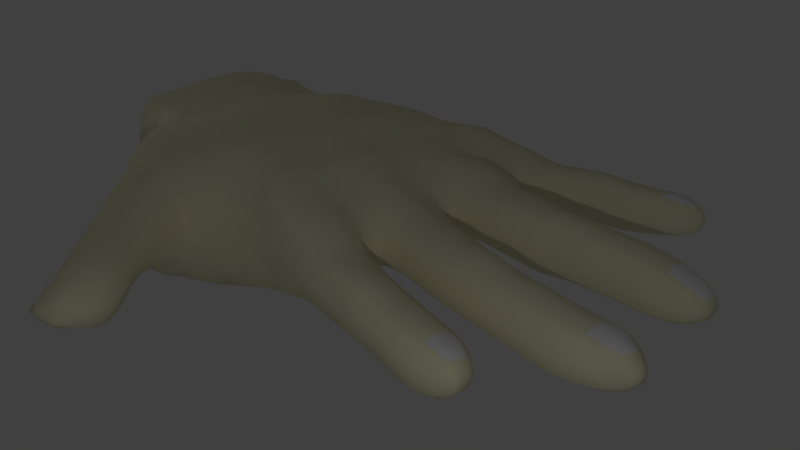 # Source: hand.blend  (saved by Blender 2.70.0; exported with 4.5.12 LTS)
import bpy
from mathutils import Matrix  # noqa: F401  (used for matrix-valued properties, if any)

bpy.ops.wm.read_factory_settings(use_empty=True)
scene = bpy.context.scene
scene.name = 'Scene'

# ---- collections
col_collection_1 = bpy.data.collections.new('Collection 1'); scene.collection.children.link(col_collection_1)

# ---- materials (node trees are filled in below, after node groups)
mat_material_001 = bpy.data.materials.new('Material.001')
mat_material_001.alpha_threshold = 0.0
mat_material_001.use_transparent_shadow = False
mat_material_001.diffuse_color = (0.8, 0.7606, 0.5268, 1.0)
mat_material_001.roughness = 0.5
mat_material_001.specular_intensity = 0.0
mat_material_001.line_color = (0.0, 0.0, 0.0, 1.0)
mat_material_002 = bpy.data.materials.new('Material.002')
mat_material_002.alpha_threshold = 0.0
mat_material_002.use_transparent_shadow = False
mat_material_002.roughness = 0.5
mat_material_002.line_color = (0.0, 0.0, 0.0, 1.0)

# ---- material node trees

# ---- world
world_world = bpy.data.worlds.new('World'); scene.world = world_world
world_world.color = (0.05088, 0.05088, 0.05088)
world_world.use_sun_shadow = False
world_world.sun_shadow_jitter_overblur = 0.0
world_world.cycles.sampling_method = 'MANUAL'
world_world.cycles.sample_map_resolution = 256

# ---- cameras
cam_camera = bpy.data.cameras.new('Camera')
cam_camera.clip_end = 100.0
cam_camera.lens = 35.0
cam_camera.sensor_width = 32.0
cam_camera.sensor_height = 18.0
cam_camera.ortho_scale = 7.314
cam_camera.dof.focus_distance = 0.0
cam_camera.dof.aperture_fstop = 128.0

# ---- lights
light_lamp_001 = bpy.data.lights.new('Lamp.001', 'POINT')
light_lamp_001.transmission_factor = 0.0
light_lamp_001.cutoff_distance = 30.0
light_lamp_001.energy = 100.0
light_lamp_001.shadow_buffer_clip_start = 1.001
light_lamp_001.shadow_soft_size = 0.1
light_lamp_001.shadow_maximum_resolution = 0.006
light_lamp_001.use_absolute_resolution = True
light_lamp_001.cycles.use_multiple_importance_sampling = False
light_lamp = bpy.data.lights.new('Lamp', 'POINT')
light_lamp.transmission_factor = 0.0
light_lamp.cutoff_distance = 30.0
light_lamp.energy = 100.0
light_lamp.shadow_buffer_clip_start = 1.001
light_lamp.shadow_soft_size = 0.1
light_lamp.shadow_maximum_resolution = 0.006
light_lamp.use_absolute_resolution = True
light_lamp.cycles.use_multiple_importance_sampling = False

# ---- meshes
me_cube = bpy.data.meshes.new('Cube')
me_cube.from_pydata([(-0.3258, -1.137, 1.086), (-0.3361, -1.374, 0.4911), (-0.52, 2.327, 1.028), (-1.07, 2.263, 0.9923), (-0.8595, -1.377, 0.5386), (-1.817, 2.201, 1.012), (-1.325, -1.56, 0.4117), (-2.628, 2.149, 0.9777), (-1.72, 2.4, -0.1307), (-2.122, -1.96, -0.3418), (-2.26, -1.256, -0.6748), (-3.229, 1.934, 0.9085), (-2.59, 2.273, -0.1171), (-3.185, -1.658, 0.3963), (-3.152, -1.157, -0.6246), (-3.759, 1.892, 0.9528), (-3.212, 2.066, -0.2078), (-3.748, -1.005, 0.5115), (-3.622, -0.6144, -0.6427), (-3.741, 2.144, -0.4091), (-4.319, -0.6682, 0.5384), (-4.235, -0.2964, -0.9361), (0.0816, 2.603, 0.5228), (-0.5087, 2.587, 0.5245), (-1.025, 2.575, 0.5002), (-1.755, 2.545, 0.4967), (-2.259, -1.623, -0.5913), (-2.673, 2.393, 0.4895), (-3.163, -1.464, -0.386), (-3.25, 2.13, 0.458), (-3.687, -0.9237, -0.3038), (-3.77, 2.139, 0.4662), (-4.288, -0.6275, -0.463), (-1.853, -2.38, -0.027), (-2.137, -1.961, 1.037), (-2.744, -2.091, 0.3244), (-1.531, -1.838, 0.3768), (-1.378, -2.887, 0.1355), (-1.853, -2.38, 0.9011), (-2.386, -2.483, 0.395), (-1.32, -2.277, 0.4791), (-0.9152, -3.316, 0.167), (-1.363, -2.887, 0.8485), (-1.834, -2.975, 0.4736), (-0.9078, -2.798, 0.5104), (-0.6764, -3.665, 0.2382), (-0.9152, -3.316, 0.8612), (-1.356, -3.409, 0.5141), (-0.4744, -3.223, 0.5141), (-0.6021, -3.913, 0.3907), (-0.6764, -3.665, 0.7994), (-1.047, -3.657, 0.5188), (-0.3542, -3.599, 0.5176), (-0.5916, -3.985, 0.5085), (-0.6037, -3.911, 0.645), (-0.8692, -4.038, 0.5188), (-0.426, -3.863, 0.5172), (0.04557, 1.964, 1.013), (-0.1677, 0.9102, 1.08), (-0.2711, -0.1358, 1.145), (0.6505, 1.721, 0.2117), (0.7003, -0.659, 0.5312), (-0.8074, -0.6527, 1.204), (-0.7287, 0.3634, 1.221), (-0.6161, 1.392, 1.136), (-1.266, -0.7878, 1.258), (-1.195, 0.274, 1.351), (-1.11, 1.339, 1.276), (-2.12, -0.9897, 1.266), (-2.019, 0.1179, 1.391), (-1.904, 1.218, 1.331), (-3.078, -0.8813, 1.147), (-2.927, 0.163, 1.217), (-2.794, 1.191, 1.179), (-1.792, 1.699, -0.6935), (-1.955, 0.6511, -0.7855), (-2.069, -0.4439, -0.7402), (-3.642, -0.3028, 1.068), (-3.501, 0.5612, 1.14), (-3.3, 1.43, 1.074), (-2.635, 1.639, -0.6245), (-2.867, 0.67, -0.8098), (-3.011, -0.3646, -0.7774), (-4.207, 0.04765, 1.143), (-4.058, 0.8593, 1.227), (-3.827, 1.531, 1.095), (-3.165, 1.555, -0.6567), (-3.395, 1.007, -0.8603), (-3.574, 0.1312, -0.8026), (-3.671, 1.58, -0.8565), (-3.905, 1.224, -0.9991), (-4.133, 0.4555, -0.9916), (1.051, 1.933, 0.5406), (0.5878, 2.383, 0.1382), (0.616, 2.003, 0.8675), (0.6317, 2.596, 0.5127), (1.467, 2.117, 0.5535), (1.094, 2.428, 0.2331), (1.067, 2.112, 0.8206), (1.106, 2.607, 0.5348), (1.86, 2.194, 0.5475), (1.511, 2.534, 0.2536), (1.484, 2.274, 0.8441), (1.522, 2.685, 0.5493), (2.175, 2.28, 0.5386), (1.883, 2.61, 0.2639), (1.871, 2.336, 0.8683), (1.89, 2.756, 0.5463), (2.524, 2.413, 0.5539), (2.219, 2.684, 0.2566), (2.189, 2.419, 0.814), (2.234, 2.82, 0.5384), (2.865, 2.598, 0.5612), (2.581, 2.775, 0.297), (2.526, 2.534, 0.8069), (2.583, 2.895, 0.5539), (2.999, 2.745, 0.5554), (2.884, 2.819, 0.38), (2.853, 2.672, 0.7389), (2.873, 2.893, 0.5612), (1.069, 0.6875, 0.5649), (0.7204, 1.768, 0.7965), (0.5088, 1.437, 0.1016), (0.4857, 0.9358, 1.014), (1.66, 0.7252, 0.5512), (1.208, 1.61, 0.5642), (1.179, 1.387, 0.2592), (1.109, 0.9259, 0.8873), (2.133, 0.7731, 0.5335), (1.747, 1.486, 0.55), (1.732, 1.287, 0.1738), (1.688, 0.9059, 0.9106), (2.706, 0.7827, 0.5564), (2.205, 1.413, 0.5321), (2.195, 1.246, 0.1673), (2.164, 0.931, 0.92), (3.354, 0.7559, 0.5532), (2.765, 1.394, 0.5568), (2.754, 1.239, 0.2134), (2.724, 0.9365, 0.8786), (3.857, 0.7991, 0.5458), (3.397, 1.381, 0.5538), (3.418, 1.225, 0.2265), (3.336, 0.9127, 0.8606), (4.099, 0.9364, 0.5398), (3.885, 1.269, 0.5458), (3.909, 1.152, 0.3162), (3.834, 0.8847, 0.7567), (1.105, -0.5661, 0.5472), (0.39, 0.2814, 0.07686), (0.4058, -0.2217, 1.041), (1.807, -0.6796, 0.5469), (1.142, 0.3053, 0.5543), (1.133, 0.08653, 0.2609), (1.115, -0.3485, 0.8377), (2.512, -0.7483, 0.5322), (1.843, 0.08351, 0.5532), (1.834, -0.1104, 0.227), (1.816, -0.4903, 0.8585), (3.183, -0.8085, 0.5234), (2.549, -0.04827, 0.5355), (2.54, -0.2225, 0.216), (2.521, -0.5716, 0.836), (3.712, -0.833, 0.5614), (3.219, -0.1221, 0.5229), (3.196, -0.2933, 0.2011), (3.201, -0.6307, 0.8292), (4.109, -0.7131, 0.5907), (3.748, -0.1763, 0.5607), (3.755, -0.3406, 0.2746), (3.703, -0.6677, 0.8429), (4.268, -0.5715, 0.5849), (4.136, -0.3244, 0.5907), (4.159, -0.4215, 0.4077), (4.087, -0.6159, 0.7741), (0.9562, -0.8921, 0.5183), (0.3528, -0.8435, 0.01656), (0.3695, -1.314, 0.9741), (0.3517, -1.528, 0.4641), (1.459, -1.031, 0.5141), (0.9815, -1.084, 0.2174), (1.002, -1.462, 0.837), (0.9998, -1.651, 0.5074), (1.873, -1.129, 0.5179), (1.478, -1.206, 0.2037), (1.493, -1.564, 0.8798), (1.49, -1.723, 0.505), (2.313, -1.229, 0.5124), (1.891, -1.299, 0.2361), (1.909, -1.631, 0.8134), (1.903, -1.794, 0.51), (2.727, -1.327, 0.5114), (2.327, -1.395, 0.2263), (2.334, -1.72, 0.8073), (2.327, -1.878, 0.507), (3.032, -1.467, 0.5463), (2.736, -1.48, 0.2275), (2.736, -1.777, 0.7995), (2.727, -1.922, 0.5075), (3.171, -1.782, 0.5701), (3.038, -1.573, 0.3431), (3.039, -1.781, 0.7515), (3.031, -1.878, 0.5452), (-0.7632, -0.7261, -0.4398), (-0.6688, 0.8166, -0.4626), (-0.5609, 1.864, -0.4075), (-0.7347, -0.2409, -0.4602), (-0.6607, 2.54, 0.05), (-1.037, -1.433, -0.09415), (-0.5583, 1.885, 1.1), (-1.086, 1.841, 1.185), (-1.846, 1.741, 1.198), (-2.713, 1.712, 1.134), (-3.243, 1.671, 1.019), (-3.764, 1.68, 1.027), (0.06968, 2.389, 0.9802), (-1.709, 2.083, -0.4709), (-2.599, 1.957, -0.4364), (-3.157, 1.792, -0.5007), (-3.686, 1.885, -0.8058), (0.5264, 1.957, 0.1167), (0.6346, 2.409, 0.9141), (1.062, 2.091, 0.2597), (1.09, 2.449, 0.8394), (1.479, 2.25, 0.2666), (1.507, 2.556, 0.8509), (1.867, 2.329, 0.2703), (1.884, 2.621, 0.8385), (2.189, 2.415, 0.2594), (2.219, 2.689, 0.8166), (2.552, 2.534, 0.2972), (2.555, 2.775, 0.8071), (2.992, 2.82, 0.5554), (2.88, 2.672, 0.38), (2.858, 2.819, 0.7389), (-0.5076, 2.29, -0.2933), (-0.03467, 1.468, 1.059), (-0.6823, 0.8744, 1.175), (-1.149, 0.8073, 1.343), (-1.961, 0.6674, 1.355), (-2.864, 0.6718, 1.213), (-1.897, 1.199, -0.7772), (-3.429, 0.9973, 1.139), (-2.773, 1.206, -0.754), (-3.956, 1.266, 1.185), (-3.229, 1.332, -0.7794), (-3.747, 1.415, -0.9319), (0.435, 0.9153, 0.07888), (0.6232, 1.514, 0.9816), (1.109, 0.9283, 0.2488), (1.18, 1.39, 0.875), (1.688, 0.9074, 0.1745), (1.732, 1.288, 0.9102), (2.159, 0.9272, 0.1728), (2.197, 1.247, 0.9092), (2.724, 0.9337, 0.2167), (2.754, 1.242, 0.8822), (3.397, 0.9129, 0.2285), (3.357, 1.225, 0.8633), (4.106, 1.099, 0.5398), (3.895, 0.9169, 0.317), (3.848, 1.18, 0.7576), (-0.6167, 1.357, -0.4433), (-0.2291, 0.3698, 1.196), (-0.7681, -0.1465, 1.238), (-1.247, -0.2547, 1.294), (-2.071, -0.4302, 1.363), (-3.002, -0.3578, 1.191), (-2.012, 0.1036, -0.7768), (-3.571, 0.1295, 1.11), (-2.939, 0.1531, -0.8062), (-4.132, 0.4536, 1.204), (-3.502, 0.5642, -0.8642), (-4.057, 0.8635, -1.027), (0.3718, -0.2118, 0.05004), (0.3989, 0.2797, 0.9507), (1.115, -0.3489, 0.2662), (1.134, 0.08733, 0.8541), (1.816, -0.4918, 0.2416), (1.834, -0.1095, 0.8789), (2.521, -0.5723, 0.2311), (2.54, -0.2227, 0.8544), (3.178, -0.6363, 0.2099), (3.223, -0.293, 0.8432), (3.736, -0.6691, 0.2768), (3.721, -0.3409, 0.8433), (4.276, -0.487, 0.5849), (4.146, -0.6159, 0.4077), (4.1, -0.4215, 0.7741), (-0.7045, 0.2857, -0.4677), (-0.2979, -0.6507, 1.148), (-2.152, -0.8971, -0.7107), (-3.091, -0.8113, -0.7166), (-3.614, -0.2632, -0.7221), (-4.192, 0.06989, -0.9578), (-0.8402, -1.114, 1.006), (-1.374, -1.266, 0.9894), (-2.18, -1.53, 1.138), (-3.147, -1.395, 1.082), (-3.713, -0.7352, 1.033), (-4.281, -0.3586, 1.091), (0.3615, -1.301, 0.0074), (0.3867, -0.8594, 1.013), (1.003, -1.463, 0.1755), (0.9911, -1.075, 0.8342), (1.492, -1.552, 0.1678), (1.48, -1.205, 0.8115), (1.906, -1.631, 0.204), (1.895, -1.297, 0.7926), (2.334, -1.72, 0.202), (2.326, -1.395, 0.7884), (2.736, -1.777, 0.2105), (2.735, -1.479, 0.7862), (3.176, -1.64, 0.5702), (3.037, -1.78, 0.3373), (3.038, -1.573, 0.7434), (-0.8191, -1.149, -0.3657), (0.4672, -0.5779, 0.1533), (0.4687, -0.5803, 0.824), (0.8959, 1.744, 0.5387), (0.5202, 0.5751, 0.1908), (0.5187, 0.574, 0.8382), (0.762, 0.5583, 0.5486), (0.3658, 2.606, 0.5068), (-0.01028, -1.444, 0.4485), (-0.6207, -1.343, 0.5423), (-0.2126, 2.595, 0.5366), (0.009552, -1.219, 1.073), (0.078, 2.548, 0.8544), (-0.3355, -1.32, 0.9194), (-0.2247, 2.366, 1.052), (-1.084, -1.454, 0.5031), (-0.7861, 2.581, 0.5062), (-0.7967, 2.29, 0.9925), (-0.8501, -1.278, 0.8067), (-0.5123, 2.499, 0.8773), (-1.177, 2.179, -0.4794), (-1.502, -1.683, 0.3394), (-1.323, 2.563, 0.4985), (-1.404, 2.237, 1.01), (-1.36, -1.454, 0.7724), (-1.05, 2.444, 0.8216), (-2.18, 2.026, -0.4643), (-2.898, -1.913, 0.3195), (-2.224, 2.512, 0.4966), (-2.234, 2.161, 0.981), (-2.181, -1.775, 1.075), (-1.788, 2.396, 0.8296), (-1.706, 2.241, -0.315), (-2.287, -1.437, -0.6449), (-2.903, 1.845, -0.4362), (-3.502, -1.349, 0.4839), (-3.023, 2.225, 0.4697), (-2.964, 2.049, 0.9487), (-3.175, -1.592, 0.8961), (-2.64, 2.292, 0.8018), (-2.593, 2.127, -0.3029), (-3.156, -1.308, -0.5377), (-3.414, 1.819, -0.6272), (-3.996, -0.7409, 0.517), (-3.476, 2.115, 0.4568), (-3.475, 1.876, 0.9094), (-3.739, -0.9108, 0.8983), (-3.238, 2.076, 0.7538), (-3.184, 1.939, -0.3852), (-3.64, -0.7785, -0.5397), (-4.02, 1.962, -0.9929), (-4.678, -0.6916, 0.5677), (-4.099, 2.183, 0.4814), (-4.076, 1.926, 1.004), (-4.309, -0.5376, 0.9465), (-3.768, 2.03, 0.7982), (-3.708, 2.036, -0.6957), (-4.259, -0.4711, -0.8121), (-1.612, -1.521, -0.4592), (-1.213, 2.454, -0.05422), (-2.819, -1.646, -0.5475), (-2.17, 2.354, -0.1309), (-3.458, -1.247, -0.3008), (-2.943, 2.141, -0.1387), (-3.942, -0.6695, -0.3759), (-3.458, 2.085, -0.302), (-4.678, -0.6916, -0.5577), (-4.076, 2.216, -0.5075), (-0.1201, -1.18, -0.1747), (-0.5238, -1.377, 0.09354), (-0.09518, 2.602, 0.1452), (-0.5419, 2.589, 0.2199), (-0.905, -1.406, 0.1849), (-0.9348, 2.569, 0.2277), (-1.263, -1.533, 0.03732), (-1.75, 2.518, 0.1156), (-2.198, -1.802, -0.4961), (-2.616, 2.373, 0.1431), (-3.188, -1.621, -0.137), (-3.24, 2.15, 0.05232), (-3.733, -1.012, 0.05113), (-3.768, 2.186, -0.002859), (-4.311, -0.7113, 0.01812), (-1.452, -2.029, 0.4427), (-2.611, -2.259, 0.3649), (-2.032, -2.14, 0.9814), (-2.014, -2.14, -0.1712), (-2.585, -2.055, -0.1988), (-1.68, -1.871, -0.1085), (-1.677, -1.861, 0.868), (-2.594, -2.06, 0.8569), (-1.15, -2.552, 0.4941), (-2.113, -2.731, 0.4271), (-1.622, -2.641, 0.8421), (-1.641, -2.642, 0.07909), (-2.252, -2.452, 0.03652), (-1.454, -2.308, 0.1417), (-1.452, -2.297, 0.7956), (-2.254, -2.462, 0.7745), (-0.66, -3.02, 0.5198), (-1.574, -3.204, 0.5105), (-1.115, -3.112, 0.8712), (-1.119, -3.112, 0.1591), (-1.724, -2.951, 0.2016), (-1.03, -2.823, 0.2476), (-1.018, -2.818, 0.764), (-1.713, -2.955, 0.7548), (-0.3592, -3.414, 0.5089), (-1.181, -3.586, 0.5087), (-0.7678, -3.5, 0.8327), (-0.7678, -3.5, 0.1848), (-1.246, -3.386, 0.2538), (-0.5846, -3.246, 0.2538), (-0.5846, -3.246, 0.7745), (-1.246, -3.386, 0.7745), (-0.3865, -3.751, 0.5209), (-0.9466, -3.858, 0.5277), (-0.6241, -3.808, 0.7431), (-0.6239, -3.808, 0.3101), (-0.9547, -3.716, 0.3382), (-0.4148, -3.615, 0.3182), (-0.4244, -3.615, 0.7134), (-0.9547, -3.699, 0.7079), (-0.4812, -3.934, 0.5121), (-0.757, -4.034, 0.506), (-0.5918, -3.966, 0.573), (-0.5895, -3.968, 0.4488), (-0.7988, -3.959, 0.412), (-0.4645, -3.874, 0.4336), (-0.4711, -3.872, 0.6006), (-0.799, -3.959, 0.6257), (0.3632, 2.409, 0.9366), (0.2796, 1.499, 0.9757), (0.05437, 0.3375, 1.044), (-0.5947, -1.104, 1.068), (-0.5386, -0.1258, 1.198), (-0.4415, 0.895, 1.116), (-1.093, -1.169, 0.9733), (-0.9872, -0.1911, 1.288), (-0.9049, 0.8462, 1.266), (-1.552, -1.184, -0.5891), (-1.44, -0.3324, -0.6531), (-1.353, 0.7469, -0.711), (-1.716, -1.4, 1.06), (-1.601, -0.3418, 1.339), (-1.491, 0.7462, 1.354), (-2.83, -1.287, -0.6831), (-2.6, -0.4848, -0.7667), (-2.463, 0.6014, -0.7854), (-2.719, -1.554, 1.115), (-2.575, -0.4547, 1.286), (-2.449, 0.6214, 1.294), (-3.405, -0.952, -0.5892), (-3.328, -0.1402, -0.7851), (-3.187, 0.8225, -0.8428), (-3.466, -1.095, 1.043), (-3.325, -0.1408, 1.109), (-3.181, 0.8153, 1.153), (-3.88, -0.3387, -0.7661), (-3.819, 0.3598, -0.861), (-3.584, 1.145, -0.9023), (-3.961, -0.4465, 1.05), (-3.818, 0.3563, 1.154), (-3.654, 1.172, 1.153), (-4.639, -0.3709, -1.129), (-4.482, 0.4848, -1.158), (-4.289, 1.324, -1.132), (-4.638, -0.3709, 1.144), (-4.481, 0.4847, 1.257), (-4.299, 1.333, 1.231), (0.173, 2.373, -0.03466), (0.03217, 1.405, -0.1341), (-0.065, 0.3181, -0.1787), (0.01562, 1.724, 0.9755), (-0.2149, 0.6308, 1.079), (-0.2853, -0.3944, 1.108), (0.8541, 1.754, 0.7097), (0.8344, 1.735, 0.3542), (-0.7906, -0.3998, 1.211), (-0.7037, 0.6185, 1.217), (-0.5802, 1.645, 1.13), (-1.259, -0.5224, 1.286), (-1.173, 0.5405, 1.345), (-1.102, 1.593, 1.217), (-2.095, -0.71, 1.334), (-1.989, 0.3908, 1.374), (-1.875, 1.486, 1.269), (-3.04, -0.6192, 1.174), (-2.895, 0.4177, 1.22), (-2.757, 1.459, 1.159), (-1.857, 1.462, -0.7626), (-1.983, 0.3774, -0.7915), (-2.104, -0.6941, -0.7271), (-3.607, -0.08666, 1.092), (-3.465, 0.7769, 1.149), (-3.265, 1.562, 1.042), (-2.687, 1.453, -0.6914), (-2.903, 0.4116, -0.8142), (-3.049, -0.6059, -0.7548), (-4.169, 0.2508, 1.178), (-4.019, 1.067, 1.218), (-3.79, 1.609, 1.053), (-3.188, 1.44, -0.7184), (-3.467, 0.7856, -0.8782), (-3.602, -0.07586, -0.7635), (-3.7, 1.49, -0.8925), (-4.005, 1.068, -1.022), (-4.167, 0.2576, -0.9713), (0.8785, 2.59, 0.5266), (0.874, 2.407, 0.8594), (0.8608, 2.388, 0.2163), (0.9153, 1.819, 0.5363), (0.6334, 1.84, 0.8055), (0.5486, 1.79, 0.1552), (0.6207, 2.541, 0.2573), (0.6322, 2.551, 0.7741), (1.318, 2.64, 0.5411), (1.298, 2.509, 0.8496), (1.305, 2.483, 0.2313), (1.251, 2.046, 0.5476), (1.057, 1.982, 0.7298), (1.051, 1.968, 0.3504), (1.105, 2.557, 0.3158), (1.099, 2.573, 0.7539), (1.714, 2.727, 0.5531), (1.706, 2.589, 0.8588), (1.706, 2.577, 0.2734), (1.677, 2.161, 0.5551), (1.474, 2.163, 0.7495), (1.468, 2.143, 0.3562), (1.522, 2.64, 0.339), (1.516, 2.659, 0.7592), (2.06, 2.783, 0.5383), (2.051, 2.652, 0.8228), (2.051, 2.642, 0.25), (2.023, 2.229, 0.5387), (1.864, 2.231, 0.7666), (1.861, 2.223, 0.3549), (1.889, 2.715, 0.3468), (1.888, 2.727, 0.7445), (2.408, 2.86, 0.5444), (2.387, 2.732, 0.8099), (2.393, 2.73, 0.2752), (2.335, 2.343, 0.5444), (2.178, 2.316, 0.7333), (2.178, 2.313, 0.3429), (2.23, 2.785, 0.3394), (2.23, 2.789, 0.7365), (2.743, 2.911, 0.5614), (2.715, 2.82, 0.7896), (2.755, 2.808, 0.3295), (2.711, 2.497, 0.5614), (2.518, 2.443, 0.7331), (2.538, 2.444, 0.3738), (2.589, 2.865, 0.3736), (2.569, 2.865, 0.7333), (2.96, 2.856, 0.5578), (2.958, 2.819, 0.6593), (2.965, 2.819, 0.4535), (2.967, 2.69, 0.5578), (2.855, 2.616, 0.684), (2.875, 2.616, 0.4376), (2.882, 2.874, 0.4376), (2.863, 2.874, 0.684), (0.9209, 1.477, 0.9223), (0.8716, 1.437, 0.2404), (0.9932, 1.682, 0.5479), (0.8388, 0.6484, 0.5509), (0.4448, 0.697, 0.8779), (0.4385, 0.6933, 0.1224), (0.5633, 1.632, 0.1559), (0.6624, 1.698, 0.8506), (1.456, 1.325, 0.912), (1.457, 1.325, 0.2173), (1.48, 1.54, 0.5709), (1.37, 0.7037, 0.5714), (1.078, 0.7466, 0.7833), (1.079, 0.7478, 0.3447), (1.201, 1.552, 0.3576), (1.201, 1.556, 0.7692), (1.983, 1.265, 0.8908), (1.984, 1.263, 0.1501), (1.994, 1.445, 0.5282), (1.921, 0.7492, 0.53), (1.667, 0.7703, 0.807), (1.667, 0.7708, 0.2911), (1.743, 1.435, 0.2899), (1.743, 1.438, 0.8061), (2.432, 1.241, 0.8882), (2.429, 1.238, 0.1977), (2.441, 1.394, 0.5466), (2.371, 0.7874, 0.5471), (2.14, 0.8133, 0.7836), (2.14, 0.811, 0.2839), (2.202, 1.37, 0.2766), (2.202, 1.373, 0.7839), (3.09, 1.24, 0.8813), (3.105, 1.239, 0.2209), (3.107, 1.396, 0.56), (3.06, 0.7689, 0.5592), (2.71, 0.8219, 0.7905), (2.71, 0.8198, 0.318), (2.763, 1.355, 0.3139), (2.762, 1.357, 0.7951), (3.639, 1.196, 0.8236), (3.688, 1.196, 0.2512), (3.651, 1.341, 0.5464), (3.612, 0.7603, 0.5461), (3.335, 0.7949, 0.7775), (3.38, 0.7953, 0.3246), (3.417, 1.342, 0.3222), (3.372, 1.342, 0.781), (4.042, 1.112, 0.6635), (4.057, 1.112, 0.4146), (4.053, 1.183, 0.5458), (4.036, 0.8614, 0.5457), (3.836, 0.8284, 0.6986), (3.882, 0.8286, 0.3884), (3.906, 1.24, 0.3874), (3.861, 1.24, 0.6997), (0.7655, 0.1953, 0.8731), (0.757, 0.1971, 0.2423), (0.8569, 0.4373, 0.5517), (0.8141, -0.5594, 0.5419), (0.3982, -0.4337, 0.8917), (0.3911, -0.4279, 0.08919), (0.427, 0.4769, 0.1321), (0.4254, 0.4756, 0.871), (1.498, -0.02304, 0.8848), (1.498, -0.0245, 0.225), (1.507, 0.1812, 0.5551), (1.471, -0.6244, 0.5484), (1.108, -0.5117, 0.7395), (1.108, -0.5118, 0.3566), (1.14, 0.2504, 0.3517), (1.14, 0.2511, 0.7572), (2.177, -0.1784, 0.9119), (2.171, -0.175, 0.2347), (2.18, 0.008296, 0.5471), (2.144, -0.7233, 0.5417), (1.809, -0.6321, 0.7552), (1.809, -0.6327, 0.3396), (1.841, 0.03489, 0.323), (1.841, 0.03543, 0.7832), (2.903, -0.2585, 0.854), (2.896, -0.2596, 0.1962), (2.908, -0.09036, 0.5251), (2.872, -0.7709, 0.5242), (2.514, -0.704, 0.738), (2.514, -0.7043, 0.327), (2.546, -0.09205, 0.3088), (2.546, -0.09201, 0.7609), (3.494, -0.3233, 0.8331), (3.472, -0.3211, 0.2281), (3.494, -0.1489, 0.5333), (3.458, -0.8372, 0.5343), (3.195, -0.764, 0.7392), (3.174, -0.7658, 0.3062), (3.206, -0.1654, 0.2951), (3.227, -0.1642, 0.7506), (3.917, -0.3324, 0.8365), (3.999, -0.3686, 0.3361), (3.967, -0.2271, 0.5862), (3.933, -0.7927, 0.5864), (3.702, -0.7916, 0.7605), (3.726, -0.7923, 0.3621), (3.758, -0.2175, 0.3592), (3.734, -0.2173, 0.7621), (4.232, -0.4707, 0.6825), (4.247, -0.4707, 0.4903), (4.243, -0.4252, 0.5863), (4.227, -0.628, 0.5863), (4.089, -0.6888, 0.7156), (4.133, -0.6888, 0.4659), (4.156, -0.3487, 0.4659), (4.112, -0.3487, 0.7156), (0.7038, -1.604, 0.4972), (0.712, -1.399, 0.8601), (0.7084, -1.401, 0.1482), (0.7524, -0.7935, 0.5225), (0.3741, -0.6623, 0.06992), (0.3823, -0.6672, 0.8851), (0.3562, -1.471, 0.1361), (0.3536, -1.475, 0.8051), (1.256, -1.684, 0.5062), (1.259, -1.506, 0.8489), (1.26, -1.507, 0.1589), (1.222, -0.9678, 0.515), (0.9624, -0.9406, 0.3198), (0.9691, -0.9346, 0.7313), (1.001, -1.604, 0.2652), (1.0, -1.604, 0.7486), (1.704, -1.761, 0.5056), (1.71, -1.609, 0.874), (1.706, -1.594, 0.1877), (1.675, -1.084, 0.5147), (1.463, -1.074, 0.3075), (1.466, -1.075, 0.7154), (1.489, -1.68, 0.2599), (1.491, -1.685, 0.7651), (2.105, -1.831, 0.5124), (2.11, -1.67, 0.8097), (2.109, -1.67, 0.2108), (2.078, -1.175, 0.5187), (1.876, -1.171, 0.3308), (1.879, -1.171, 0.702), (1.903, -1.753, 0.2888), (1.906, -1.753, 0.7299), (2.544, -1.916, 0.5025), (2.552, -1.761, 0.8042), (2.552, -1.762, 0.1958), (2.542, -1.283, 0.5072), (2.317, -1.271, 0.3195), (2.316, -1.271, 0.7028), (2.329, -1.839, 0.2877), (2.329, -1.839, 0.7252), (2.887, -1.906, 0.522), (2.895, -1.802, 0.7847), (2.895, -1.779, 0.2541), (2.884, -1.382, 0.5245), (2.729, -1.365, 0.3176), (2.729, -1.365, 0.7028), (2.729, -1.886, 0.2954), (2.729, -1.886, 0.7184), (3.132, -1.84, 0.5644), (3.141, -1.782, 0.6848), (3.135, -1.78, 0.4445), (3.14, -1.56, 0.5653), (3.034, -1.494, 0.4091), (3.034, -1.494, 0.6819), (3.03, -1.853, 0.4033), (3.034, -1.857, 0.6915), (-0.7494, -0.4939, -0.4436), (-0.8905, -1.331, -0.2737), (-0.587, 1.62, -0.4196), (-0.6881, 0.55, -0.4587), (-0.5232, 2.444, -0.1371), (-0.256, 1.936, 1.122), (-0.8336, 1.861, 1.142), (-1.255, 1.788, -0.6724), (-1.397, 1.805, 1.203), (-2.264, 1.644, -0.6753), (-2.313, 1.695, 1.181), (-2.907, 1.586, -0.6124), (-3.015, 1.714, 1.069), (-3.386, 1.531, -0.7179), (-3.472, 1.653, 1.008), (-4.044, 1.736, -1.037), (-4.093, 1.72, 1.06), (0.3436, 1.99, 0.9111), (0.08523, 1.921, -0.09693), (0.8541, 2.025, 0.8165), (0.8297, 2.003, 0.2351), (1.272, 2.212, 0.8374), (1.265, 2.186, 0.2503), (1.69, 2.307, 0.8742), (1.686, 2.294, 0.2821), (2.033, 2.373, 0.8288), (2.032, 2.366, 0.2549), (2.35, 2.473, 0.809), (2.357, 2.472, 0.2761), (2.699, 2.59, 0.7896), (2.738, 2.6, 0.3296), (2.962, 2.727, 0.6593), (2.969, 2.727, 0.4535), (-0.5354, 2.119, 1.097), (-1.078, 2.063, 1.113), (-1.83, 1.981, 1.122), (-2.653, 1.935, 1.079), (-3.229, 1.793, 0.9854), (-3.754, 1.768, 1.003), (0.06077, 2.184, 1.027), (-1.741, 1.904, -0.5982), (-2.609, 1.795, -0.542), (-3.147, 1.663, -0.5851), (-3.668, 1.713, -0.8275), (0.5506, 2.171, 0.1073), (0.6316, 2.212, 0.9386), (1.078, 2.26, 0.2326), (1.08, 2.281, 0.8473), (1.495, 2.394, 0.2454), (1.496, 2.415, 0.8707), (1.875, 2.471, 0.2532), (1.878, 2.477, 0.8807), (2.204, 2.55, 0.245), (2.204, 2.554, 0.8264), (2.567, 2.655, 0.2847), (2.509, 2.654, 0.8176), (2.995, 2.782, 0.5545), (2.882, 2.745, 0.3676), (2.892, 2.745, 0.7348), (-0.5319, 2.092, -0.3815), (0.133, 0.9213, 0.9971), (-0.3351, 1.425, 1.105), (-0.8661, 1.366, 1.213), (-1.304, 1.289, -0.6998), (-1.432, 1.29, 1.278), (-2.393, 1.144, -0.7739), (-2.388, 1.169, 1.287), (-3.024, 1.294, -0.7577), (-3.086, 1.324, 1.108), (-3.44, 1.359, -0.8248), (-3.526, 1.483, 1.072), (-4.135, 1.553, -1.085), (-4.162, 1.583, 1.13), (-0.0303, 0.8696, -0.1596), (0.8103, 0.9455, 0.9288), (0.793, 0.9395, 0.2244), (1.401, 0.9057, 0.9177), (1.402, 0.9087, 0.2121), (1.947, 0.9168, 0.8879), (1.948, 0.9164, 0.1551), (2.401, 0.9397, 0.907), (2.394, 0.9347, 0.2019), (3.066, 0.9265, 0.8779), (3.082, 0.9259, 0.2234), (3.615, 0.9058, 0.8219), (3.669, 0.9062, 0.2528), (4.033, 0.9315, 0.6633), (4.048, 0.9316, 0.4148), (-0.09449, 1.194, 1.145), (-0.6551, 1.132, 1.138), (-1.125, 1.075, 1.322), (-1.933, 0.9435, 1.355), (-2.83, 0.9297, 1.2), (-1.926, 0.9249, -0.7752), (-3.361, 1.234, 1.11), (-2.834, 0.9314, -0.8002), (-3.88, 1.425, 1.142), (-3.296, 1.196, -0.823), (-3.812, 1.335, -0.9688), (0.4713, 1.183, 0.06904), (0.565, 1.228, 1.096), (1.147, 1.163, 0.2345), (1.149, 1.164, 0.9165), (1.713, 1.093, 0.1519), (1.713, 1.092, 0.9243), (2.18, 1.085, 0.1505), (2.185, 1.086, 0.9465), (2.741, 1.086, 0.1996), (2.741, 1.089, 0.887), (3.408, 1.069, 0.2131), (3.348, 1.069, 0.8676), (4.102, 1.018, 0.5353), (3.902, 1.034, 0.3025), (3.842, 1.034, 0.7623), (-0.6455, 1.086, -0.4629), (0.03173, -0.1705, 1.039), (-0.495, 0.3783, 1.222), (-0.9405, 0.3251, 1.315), (-1.397, 0.2067, -0.6979), (-1.542, 0.2029, 1.357), (-2.532, 0.0584, -0.7859), (-2.51, 0.08784, 1.323), (-3.256, 0.3382, -0.8336), (-3.254, 0.3368, 1.141), (-3.746, 0.7635, -0.9202), (-3.748, 0.7553, 1.179), (-4.403, 0.9126, -1.161), (-4.402, 0.9125, 1.281), (-0.0861, -0.1929, -0.2097), (0.7588, -0.2791, 0.9118), (0.7388, -0.2723, 0.2363), (1.48, -0.4262, 0.8673), (1.48, -0.427, 0.2359), (2.159, -0.5345, 0.8765), (2.153, -0.541, 0.2508), (2.885, -0.5992, 0.8405), (2.878, -0.5994, 0.2088), (3.474, -0.6573, 0.8277), (3.454, -0.6654, 0.233), (3.9, -0.6815, 0.8362), (3.982, -0.6514, 0.3366), (4.223, -0.5826, 0.6825), (4.238, -0.5826, 0.4903), (-0.2439, 0.1171, 1.228), (-0.7492, 0.1083, 1.23), (-1.215, 0.00765, 1.36), (-2.048, -0.1551, 1.381), (-2.964, -0.09643, 1.205), (-2.04, -0.1702, -0.7552), (-3.536, 0.3456, 1.125), (-2.975, -0.1055, -0.7919), (-4.095, 0.6563, 1.221), (-3.538, 0.3479, -0.8369), (-4.095, 0.6586, -1.013), (0.3809, 0.03604, 0.04342), (0.4183, 0.02805, 1.08), (1.124, -0.1315, 0.2447), (1.126, -0.131, 0.8743), (1.825, -0.3025, 0.2162), (1.825, -0.3013, 0.8936), (2.53, -0.3968, 0.2067), (2.531, -0.3963, 0.8661), (3.187, -0.4642, 0.1897), (3.209, -0.4626, 0.8526), (3.745, -0.5048, 0.2621), (3.673, -0.5038, 0.855), (4.272, -0.5293, 0.585), (4.152, -0.5187, 0.3952), (4.139, -0.5187, 0.7867), (-0.7196, 0.02245, -0.4735), (0.01426, -0.721, 1.039), (-0.1031, -0.7281, -0.2139), (-0.5686, -0.6346, 1.21), (-1.022, -0.7175, 1.263), (-1.491, -0.7961, -0.6193), (-1.614, -0.88, 1.287), (-2.7, -0.9338, -0.7359), (-2.661, -1.025, 1.224), (-3.378, -0.5733, -0.6972), (-3.396, -0.6182, 1.075), (-3.863, -0.006934, -0.8045), (-3.889, -0.04457, 1.099), (-4.56, 0.05697, -1.147), (-4.56, 0.05686, 1.194), (0.7281, -0.978, 0.9157), (0.6868, -0.9897, 0.1831), (1.242, -1.148, 0.8198), (1.243, -1.149, 0.1981), (1.699, -1.252, 0.8097), (1.691, -1.255, 0.2208), (2.096, -1.342, 0.786), (2.096, -1.343, 0.2409), (2.551, -1.445, 0.7901), (2.552, -1.445, 0.2145), (2.893, -1.494, 0.7722), (2.893, -1.517, 0.2691), (3.142, -1.623, 0.682), (3.141, -1.623, 0.4452), (-0.3101, -0.8965, 1.141), (-2.206, -1.076, -0.6927), (-3.133, -0.997, -0.6716), (-3.618, -0.4398, -0.6809), (-4.214, -0.113, -0.9473), (-0.8263, -0.8961, 1.144), (-1.336, -1.036, 1.134), (-2.15, -1.263, 1.199), (-3.112, -1.138, 1.115), (-3.678, -0.519, 1.045), (-4.244, -0.1555, 1.11), (0.3623, -1.073, -0.004891), (0.3977, -1.092, 1.054), (0.9996, -1.274, 0.1793), (1.004, -1.268, 0.8503), (1.491, -1.38, 0.1689), (1.492, -1.384, 0.8589), (1.905, -1.467, 0.2038), (1.908, -1.465, 0.8166), (2.336, -1.56, 0.1986), (2.335, -1.559, 0.8097), (2.74, -1.63, 0.2041), (2.669, -1.63, 0.8042), (3.176, -1.711, 0.5691), (3.041, -1.678, 0.326), (3.09, -1.678, 0.7575), (-0.7778, -0.9473, -0.4337), (0.6423, -0.6388, 0.3353), (0.6433, -0.639, 0.7076), (0.7016, 0.5626, 0.3509), (0.7011, 0.5622, 0.7292), (0.3645, 2.557, 0.8001), (-0.008371, -1.389, 0.868), (-0.6067, -1.277, 0.8962), (-0.2174, 2.53, 0.8992), (-1.097, -1.339, 0.7659), (-0.7857, 2.466, 0.8361), (-1.581, -1.365, -0.5542), (-1.16, 2.331, -0.268), (-1.654, -1.647, 0.9002), (-1.375, 2.422, 0.8232), (-2.853, -1.462, -0.6354), (-2.174, 2.191, -0.3184), (-2.761, -1.848, 0.9429), (-2.224, 2.363, 0.8272), (-3.423, -1.109, -0.4921), (-2.922, 2.002, -0.3163), (-3.493, -1.278, 0.8976), (-2.985, 2.173, 0.7759), (-3.9, -0.5045, -0.6597), (-3.437, 1.965, -0.5139), (-3.988, -0.6206, 0.9104), (-3.482, 2.011, 0.7575), (-4.668, -0.558, -0.9806), (-4.046, 2.125, -0.8645), (-4.668, -0.5581, 0.9945), (-4.088, 2.071, 0.8503), (0.2334, 2.565, 0.1208), (-0.1347, -1.379, -0.0466), (-0.6653, -1.368, 0.2276), (-0.2597, 2.601, 0.2495), (-1.08, -1.463, 0.2102), (-0.7535, 2.589, 0.2782), (-1.634, -1.679, -0.2302), (-1.305, 2.534, 0.1805), (-2.784, -1.873, -0.3561), (-2.189, 2.469, 0.1281), (-3.491, -1.332, 0.0131), (-2.978, 2.225, 0.1157), (-3.983, -0.7697, 0.03363), (-3.472, 2.155, 0.01598), (-4.678, -0.745, 0.003612), (-4.098, 2.236, -0.02465), (-1.589, -2.046, 0.8473), (-2.472, -2.234, 0.827), (-1.588, -2.06, 0.03238), (-2.456, -2.224, -0.07711), (-1.263, -2.57, 0.7551), (-1.986, -2.713, 0.7383), (-1.278, -2.578, 0.2164), (-1.999, -2.705, 0.1326), (-0.7727, -3.043, 0.7833), (-1.458, -3.182, 0.781), (-0.7757, -3.044, 0.2539), (-1.461, -3.181, 0.2424), (-0.4584, -3.435, 0.7515), (-1.078, -3.565, 0.7517), (-0.4584, -3.435, 0.266), (-1.078, -3.565, 0.2658), (-0.4442, -3.765, 0.6572), (-0.8657, -3.845, 0.6923), (-0.4337, -3.767, 0.3847), (-0.8657, -3.845, 0.3632), (-0.4962, -3.93, 0.564), (-0.7203, -4.003, 0.5691), (-0.492, -3.933, 0.4615), (-0.7198, -4.003, 0.4502), (0.3659, 1.766, 0.8624), (0.1101, 0.6096, 0.9694), (0.05371, -0.4508, 0.9677), (-0.5534, -0.3829, 1.203), (-0.4743, 0.6328, 1.15), (-0.2909, 1.682, 1.066), (-1.01, -0.451, 1.256), (-0.9251, 0.5856, 1.289), (-0.8508, 1.616, 1.164), (-1.464, -0.5832, -0.6333), (-1.375, 0.4765, -0.7121), (-1.279, 1.55, -0.6923), (-1.604, -0.6139, 1.337), (-1.513, 0.4749, 1.367), (-1.413, 1.557, 1.246), (-2.642, -0.7329, -0.757), (-2.497, 0.3299, -0.7934), (-2.329, 1.413, -0.739), (-2.621, -0.7449, 1.261), (-2.481, 0.3513, 1.312), (-2.356, 1.435, 1.247), (-3.358, -0.3684, -0.7479), (-3.22, 0.5768, -0.8462), (-2.95, 1.462, -0.6855), (-3.36, -0.3795, 1.095), (-3.218, 0.5756, 1.154), (-3.042, 1.546, 1.086), (-3.848, 0.1676, -0.8289), (-3.687, 0.9707, -0.9227), (-3.403, 1.44, -0.7704), (-3.853, 0.1564, 1.131), (-3.713, 0.9575, 1.177), (-3.491, 1.573, 1.034), (-4.521, 0.2709, -1.152), (-4.361, 1.129, -1.154), (-4.088, 1.643, -1.062), (-4.52, 0.2708, 1.23), (-4.359, 1.131, 1.27), (-4.122, 1.654, 1.087), (0.1465, 1.68, -0.05023), (0.02876, 0.5937, -0.1002), (-0.01546, -0.4631, -0.1648), (0.8767, 2.547, 0.7542), (0.8746, 2.536, 0.304), (0.8591, 1.847, 0.7285), (0.8443, 1.83, 0.3241), (1.31, 2.614, 0.7631), (1.318, 2.595, 0.3187), (1.26, 2.094, 0.7492), (1.252, 2.074, 0.3441), (1.711, 2.698, 0.7528), (1.713, 2.684, 0.3554), (1.683, 2.201, 0.7698), (1.679, 2.188, 0.3666), (2.058, 2.753, 0.7413), (2.058, 2.745, 0.3344), (2.025, 2.267, 0.7401), (2.025, 2.261, 0.3406), (2.401, 2.828, 0.733), (2.406, 2.827, 0.3548), (2.337, 2.376, 0.7319), (2.342, 2.375, 0.3559), (2.726, 2.885, 0.7221), (2.756, 2.885, 0.3998), (2.698, 2.523, 0.722), (2.727, 2.523, 0.3999), (2.934, 2.852, 0.6387), (2.942, 2.852, 0.4777), (2.936, 2.68, 0.6387), (2.944, 2.68, 0.4777), (0.9328, 1.664, 0.7584), (0.7656, 0.6975, 0.7678), (0.9099, 1.643, 0.3349), (0.7654, 0.6978, 0.3143), (1.474, 1.487, 0.8103), (1.378, 0.7541, 0.8175), (1.474, 1.485, 0.3283), (1.378, 0.755, 0.322), (1.992, 1.402, 0.7865), (1.927, 0.7912, 0.7829), (1.992, 1.399, 0.2651), (1.928, 0.7909, 0.2718), (2.438, 1.357, 0.7878), (2.378, 0.8268, 0.789), (2.438, 1.353, 0.3008), (2.377, 0.8232, 0.3063), (3.099, 1.357, 0.7958), (3.058, 0.8084, 0.7914), (3.111, 1.357, 0.3197), (3.069, 0.8081, 0.3227), (3.614, 1.305, 0.7494), (3.581, 0.7965, 0.7471), (3.683, 1.305, 0.3389), (3.649, 0.7969, 0.3407), (3.998, 1.18, 0.6437), (3.981, 0.8703, 0.6432), (4.018, 1.18, 0.4433), (4.001, 0.8704, 0.4437), (0.7677, 0.4126, 0.7514), (0.7315, -0.4945, 0.7418), (0.768, 0.4126, 0.3363), (0.7308, -0.4935, 0.3276), (1.505, 0.1305, 0.7864), (1.473, -0.5748, 0.7628), (1.505, 0.1294, 0.3238), (1.473, -0.5751, 0.3357), (2.179, -0.03993, 0.7671), (2.146, -0.6763, 0.7394), (2.178, -0.0375, 0.3259), (2.146, -0.6779, 0.3446), (2.909, -0.1319, 0.7583), (2.877, -0.7279, 0.7413), (2.904, -0.1332, 0.2919), (2.872, -0.7281, 0.3073), (3.502, -0.1918, 0.7484), (3.47, -0.7931, 0.7436), (3.482, -0.1923, 0.3178), (3.45, -0.7947, 0.3243), (3.934, -0.2625, 0.7612), (3.904, -0.7573, 0.7608), (3.995, -0.2625, 0.4112), (3.965, -0.7575, 0.412), (4.204, -0.4162, 0.6653), (4.188, -0.633, 0.6653), (4.224, -0.4162, 0.5096), (4.207, -0.633, 0.5096), (0.7037, -1.554, 0.7493), (0.7054, -1.553, 0.244), (0.697, -0.8016, 0.7683), (0.679, -0.8065, 0.2939), (1.257, -1.639, 0.758), (1.257, -1.64, 0.2528), (1.227, -1.013, 0.7226), (1.227, -1.013, 0.3041), (1.707, -1.725, 0.752), (1.703, -1.719, 0.2755), (1.682, -1.127, 0.7062), (1.677, -1.126, 0.3194), (2.106, -1.79, 0.7292), (2.106, -1.791, 0.2946), (2.082, -1.217, 0.7011), (2.082, -1.217, 0.3337), (2.546, -1.877, 0.7208), (2.546, -1.877, 0.283), (2.544, -1.323, 0.7044), (2.545, -1.323, 0.3076), (2.889, -1.875, 0.7111), (2.889, -1.874, 0.3332), (2.886, -1.416, 0.6961), (2.887, -1.416, 0.351), (3.111, -1.831, 0.6554), (3.109, -1.829, 0.4653), (3.113, -1.559, 0.6508), (3.113, -1.559, 0.4687), (-0.2369, 2.161, 1.111), (-0.8137, 2.084, 1.081), (-1.228, 1.993, -0.6167), (-1.404, 2.03, 1.128), (-2.21, 1.847, -0.5838), (-2.263, 1.94, 1.094), (-2.892, 1.707, -0.5308), (-2.982, 1.88, 1.032), (-3.392, 1.66, -0.6781), (-3.469, 1.749, 0.9778), (-4.018, 1.821, -1.013), (-4.075, 1.801, 1.038), (0.3578, 2.205, 0.9588), (0.1193, 2.152, -0.08842), (0.8669, 2.218, 0.8669), (0.8436, 2.194, 0.2109), (1.285, 2.363, 0.8568), (1.285, 2.337, 0.2261), (1.699, 2.447, 0.8927), (1.696, 2.437, 0.2635), (2.042, 2.513, 0.8385), (2.041, 2.505, 0.2389), (2.368, 2.603, 0.8202), (2.375, 2.602, 0.2631), (2.707, 2.704, 0.8001), (2.746, 2.704, 0.3172), (2.96, 2.773, 0.667), (2.967, 2.773, 0.444), (0.2199, 1.219, 1.085), (-0.3866, 1.162, 1.141), (-0.8839, 1.108, 1.244), (-1.329, 1.018, -0.7037), (-1.464, 1.018, 1.329), (-2.429, 0.8729, -0.7758), (-2.417, 0.8971, 1.294), (-3.128, 1.067, -0.8166), (-3.143, 1.059, 1.137), (-3.499, 1.268, -0.8697), (-3.578, 1.359, 1.115), (-4.201, 1.459, -1.108), (-4.22, 1.483, 1.182), (-0.00262, 1.137, -0.1672), (0.8748, 1.224, 1.004), (0.8349, 1.199, 0.2137), (1.431, 1.112, 0.93), (1.431, 1.115, 0.1933), (1.969, 1.087, 0.9144), (1.97, 1.087, 0.1308), (2.422, 1.089, 0.9259), (2.414, 1.085, 0.1828), (3.079, 1.084, 0.8855), (3.095, 1.083, 0.2075), (3.547, 1.051, 0.8281), (3.679, 1.051, 0.2378), (4.055, 1.022, 0.6661), (4.052, 1.022, 0.4031), (0.05043, 0.08384, 1.101), (-0.5147, 0.128, 1.245), (-0.9586, 0.06485, 1.331), (-1.419, -0.06285, -0.6757), (-1.579, -0.06958, 1.347), (-2.566, -0.2132, -0.7734), (-2.54, -0.1793, 1.308), (-3.292, 0.09932, -0.8124), (-3.289, 0.09795, 1.123), (-3.782, 0.5609, -0.8941), (-3.783, 0.5555, 1.17), (-4.442, 0.6987, -1.162), (-4.442, 0.6986, 1.274), (-0.07552, 0.063, -0.2126), (0.7744, -0.04324, 0.9631), (0.7479, -0.03619, 0.2205), (1.489, -0.2263, 0.8965), (1.489, -0.2276, 0.2115), (2.171, -0.3558, 0.9424), (2.162, -0.3582, 0.2257), (2.894, -0.4282, 0.864), (2.887, -0.4287, 0.1859), (3.474, -0.4896, 0.8469), (3.463, -0.493, 0.2158), (3.909, -0.5099, 0.849), (3.99, -0.51, 0.3236), (4.228, -0.5266, 0.692), (4.242, -0.5266, 0.481), (0.01932, -0.9762, 1.093), (-0.1059, -0.9685, -0.2194), (-0.5845, -0.8773, 1.193), (-1.064, -0.9537, 1.125), (-1.521, -0.9902, -0.6063), (-1.683, -1.144, 1.174), (-2.765, -1.111, -0.7093), (-2.691, -1.291, 1.176), (-3.392, -0.7646, -0.6415), (-3.431, -0.8569, 1.056), (-3.872, -0.1727, -0.7845), (-3.925, -0.2456, 1.068), (-4.599, -0.157, -1.14), (-4.599, -0.157, 1.162), (0.7347, -1.186, 0.924), (0.7048, -1.196, 0.1484), (1.257, -1.328, 0.8472), (1.258, -1.329, 0.1616), (1.709, -1.433, 0.8694), (1.705, -1.426, 0.1876), (2.108, -1.508, 0.81), (2.109, -1.508, 0.21), (2.556, -1.605, 0.8086), (2.556, -1.605, 0.1899), (2.898, -1.65, 0.7895), (2.898, -1.65, 0.2473), (3.143, -1.703, 0.6901), (3.141, -1.703, 0.4359)], [], [(0, 327, 1281, 946), (0, 946, 1283, 450), (0, 450, 979, 329), (0, 329, 978, 327), (1, 385, 1004, 324), (1, 324, 978, 329), (1, 329, 979, 325), (1, 325, 1005, 385), (2, 781, 1197, 330), (2, 330, 980, 335), (2, 335, 982, 333), (2, 333, 1198, 781), (3, 782, 1198, 333), (3, 333, 982, 341), (3, 341, 986, 339), (3, 339, 1200, 782), (4, 388, 1005, 325), (4, 325, 979, 334), (4, 334, 981, 331), (4, 331, 1007, 388), (5, 783, 1200, 339), (5, 339, 986, 347), (5, 347, 990, 345), (5, 345, 1202, 783), (6, 390, 1007, 331), (6, 331, 981, 340), (6, 340, 985, 337), (6, 337, 1009, 390), (7, 784, 1202, 345), (7, 345, 990, 355), (7, 355, 994, 353), (7, 353, 1204, 784), (8, 391, 1010, 375), (8, 375, 984, 348), (8, 348, 988, 377), (8, 377, 1012, 391), (9, 403, 1011, 392), (9, 392, 1009, 404), (9, 404, 1021, 402), (9, 402, 1022, 403), (10, 947, 1285, 456), (10, 456, 983, 349), (10, 349, 987, 462), (10, 462, 1287, 947), (11, 785, 1204, 353), (11, 353, 994, 363), (11, 363, 998, 361), (11, 361, 1206, 785), (12, 393, 1012, 377), (12, 377, 988, 356), (12, 356, 992, 379), (12, 379, 1014, 393), (13, 394, 1011, 343), (13, 343, 989, 354), (13, 354, 993, 351), (13, 351, 1013, 394), (14, 948, 1287, 462), (14, 462, 987, 357), (14, 357, 991, 468), (14, 468, 1289, 948), (15, 786, 1206, 361), (15, 361, 998, 371), (15, 371, 1002, 369), (15, 369, 1208, 786), (16, 395, 1014, 379), (16, 379, 992, 364), (16, 364, 996, 381), (16, 381, 1016, 395), (17, 396, 1013, 351), (17, 351, 993, 362), (17, 362, 997, 359), (17, 359, 1015, 396), (18, 949, 1289, 468), (18, 468, 991, 365), (18, 365, 995, 474), (18, 474, 1291, 949), (19, 397, 1016, 381), (19, 381, 996, 372), (19, 372, 1000, 383), (19, 383, 1018, 397), (20, 398, 1015, 359), (20, 359, 997, 370), (20, 370, 1001, 367), (20, 367, 1017, 398), (21, 950, 1291, 474), (21, 474, 995, 373), (21, 373, 999, 480), (21, 480, 1293, 950), (22, 328, 977, 323), (22, 323, 1003, 386), (22, 386, 1006, 326), (22, 326, 980, 328), (23, 335, 980, 326), (23, 326, 1006, 387), (23, 387, 1008, 332), (23, 332, 982, 335), (24, 341, 982, 332), (24, 332, 1008, 389), (24, 389, 1010, 338), (24, 338, 986, 341), (25, 347, 986, 338), (25, 338, 1010, 391), (25, 391, 1012, 344), (25, 344, 990, 347), (26, 349, 983, 374), (26, 374, 1009, 392), (26, 392, 1011, 376), (26, 376, 987, 349), (27, 355, 990, 344), (27, 344, 1012, 393), (27, 393, 1014, 352), (27, 352, 994, 355), (28, 357, 987, 376), (28, 376, 1011, 394), (28, 394, 1013, 378), (28, 378, 991, 357), (29, 363, 994, 352), (29, 352, 1014, 395), (29, 395, 1016, 360), (29, 360, 998, 363), (30, 365, 991, 378), (30, 378, 1013, 396), (30, 396, 1015, 380), (30, 380, 995, 365), (31, 371, 998, 360), (31, 360, 1016, 397), (31, 397, 1018, 368), (31, 368, 1002, 371), (32, 373, 995, 380), (32, 380, 1015, 398), (32, 398, 1017, 382), (32, 382, 999, 373), (33, 411, 1022, 402), (33, 402, 1021, 412), (33, 412, 1025, 410), (33, 410, 1026, 411), (34, 405, 985, 346), (34, 346, 989, 406), (34, 406, 1020, 401), (34, 401, 1019, 405), (35, 406, 989, 343), (35, 343, 1011, 403), (35, 403, 1022, 400), (35, 400, 1020, 406), (36, 404, 1009, 337), (36, 337, 985, 405), (36, 405, 1019, 399), (36, 399, 1021, 404), (37, 419, 1026, 410), (37, 410, 1025, 420), (37, 420, 1029, 418), (37, 418, 1030, 419), (38, 413, 1019, 401), (38, 401, 1020, 414), (38, 414, 1024, 409), (38, 409, 1023, 413), (39, 414, 1020, 400), (39, 400, 1022, 411), (39, 411, 1026, 408), (39, 408, 1024, 414), (40, 412, 1021, 399), (40, 399, 1019, 413), (40, 413, 1023, 407), (40, 407, 1025, 412), (41, 427, 1030, 418), (41, 418, 1029, 428), (41, 428, 1033, 426), (41, 426, 1034, 427), (42, 421, 1023, 409), (42, 409, 1024, 422), (42, 422, 1028, 417), (42, 417, 1027, 421), (43, 422, 1024, 408), (43, 408, 1026, 419), (43, 419, 1030, 416), (43, 416, 1028, 422), (44, 420, 1025, 407), (44, 407, 1023, 421), (44, 421, 1027, 415), (44, 415, 1029, 420), (45, 435, 1034, 426), (45, 426, 1033, 436), (45, 436, 1037, 434), (45, 434, 1038, 435), (46, 429, 1027, 417), (46, 417, 1028, 430), (46, 430, 1032, 425), (46, 425, 1031, 429), (47, 430, 1028, 416), (47, 416, 1030, 427), (47, 427, 1034, 424), (47, 424, 1032, 430), (48, 428, 1029, 415), (48, 415, 1027, 429), (48, 429, 1031, 423), (48, 423, 1033, 428), (49, 443, 1038, 434), (49, 434, 1037, 444), (49, 444, 1041, 442), (49, 442, 1042, 443), (50, 437, 1031, 425), (50, 425, 1032, 438), (50, 438, 1036, 433), (50, 433, 1035, 437), (51, 438, 1032, 424), (51, 424, 1034, 435), (51, 435, 1038, 432), (51, 432, 1036, 438), (52, 436, 1033, 423), (52, 423, 1031, 437), (52, 437, 1035, 431), (52, 431, 1037, 436), (53, 442, 1041, 439), (53, 439, 1039, 441), (53, 441, 1040, 440), (53, 440, 1042, 442), (54, 445, 1035, 433), (54, 433, 1036, 446), (54, 446, 1040, 441), (54, 441, 1039, 445), (55, 446, 1036, 432), (55, 432, 1038, 443), (55, 443, 1042, 440), (55, 440, 1040, 446), (56, 444, 1037, 431), (56, 431, 1035, 445), (56, 445, 1039, 439), (56, 439, 1041, 444), (57, 765, 1209, 787), (57, 787, 1197, 753), (57, 753, 1048, 489), (57, 489, 1043, 765), (58, 808, 1225, 836), (58, 836, 1226, 452), (58, 452, 1047, 490), (58, 490, 1044, 808), (59, 863, 1253, 891), (59, 891, 1254, 451), (59, 451, 1046, 491), (59, 491, 1045, 863), (60, 529, 1088, 493), (60, 493, 1115, 586), (60, 586, 1082, 529), (61, 973, 1144, 639), (61, 639, 1142, 974), (61, 974, 1171, 695), (61, 695, 1172, 973), (62, 951, 1283, 920), (62, 920, 1046, 494), (62, 494, 1049, 921), (62, 921, 1284, 951), (63, 892, 1254, 864), (63, 864, 1047, 495), (63, 495, 1050, 865), (63, 865, 1255, 892), (64, 837, 1226, 809), (64, 809, 1048, 496), (64, 496, 1051, 810), (64, 810, 1227, 837), (65, 952, 1284, 921), (65, 921, 1049, 497), (65, 497, 1055, 923), (65, 923, 1286, 952), (66, 893, 1255, 865), (66, 865, 1050, 498), (66, 498, 1056, 867), (66, 867, 1257, 893), (67, 838, 1227, 810), (67, 810, 1051, 499), (67, 499, 1057, 812), (67, 812, 1229, 838), (68, 953, 1286, 923), (68, 923, 1055, 500), (68, 500, 1061, 925), (68, 925, 1288, 953), (69, 894, 1257, 867), (69, 867, 1056, 501), (69, 501, 1062, 869), (69, 869, 1259, 894), (70, 839, 1229, 812), (70, 812, 1057, 502), (70, 502, 1063, 814), (70, 814, 1231, 839), (71, 954, 1288, 925), (71, 925, 1061, 503), (71, 503, 1067, 927), (71, 927, 1290, 954), (72, 895, 1259, 869), (72, 869, 1062, 504), (72, 504, 1068, 871), (72, 871, 1261, 895), (73, 840, 1231, 814), (73, 814, 1063, 505), (73, 505, 1069, 816), (73, 816, 1233, 840), (74, 788, 1199, 755), (74, 755, 1054, 506), (74, 506, 1060, 757), (74, 757, 1201, 788), (75, 841, 1228, 458), (75, 458, 1053, 507), (75, 507, 1059, 464), (75, 464, 1230, 841), (76, 896, 1256, 457), (76, 457, 1052, 508), (76, 508, 1058, 463), (76, 463, 1258, 896), (77, 955, 1290, 927), (77, 927, 1067, 509), (77, 509, 1073, 929), (77, 929, 1292, 955), (78, 897, 1261, 871), (78, 871, 1068, 510), (78, 510, 1074, 873), (78, 873, 1263, 897), (79, 842, 1233, 816), (79, 816, 1069, 511), (79, 511, 1075, 818), (79, 818, 1235, 842), (80, 789, 1201, 757), (80, 757, 1060, 512), (80, 512, 1066, 759), (80, 759, 1203, 789), (81, 843, 1230, 464), (81, 464, 1059, 513), (81, 513, 1065, 470), (81, 470, 1232, 843), (82, 898, 1258, 463), (82, 463, 1058, 514), (82, 514, 1064, 469), (82, 469, 1260, 898), (83, 956, 1292, 929), (83, 929, 1073, 515), (83, 515, 1079, 931), (83, 931, 1294, 956), (84, 899, 1263, 873), (84, 873, 1074, 516), (84, 516, 1080, 875), (84, 875, 1265, 899), (85, 844, 1235, 818), (85, 818, 1075, 517), (85, 517, 1081, 820), (85, 820, 1237, 844), (86, 790, 1203, 759), (86, 759, 1066, 518), (86, 518, 1072, 761), (86, 761, 1205, 790), (87, 845, 1232, 470), (87, 470, 1065, 519), (87, 519, 1071, 476), (87, 476, 1234, 845), (88, 900, 1260, 469), (88, 469, 1064, 520), (88, 520, 1070, 475), (88, 475, 1262, 900), (89, 791, 1205, 761), (89, 761, 1072, 521), (89, 521, 1078, 763), (89, 763, 1207, 791), (90, 846, 1234, 476), (90, 476, 1071, 522), (90, 522, 1077, 482), (90, 482, 1236, 846), (91, 901, 1262, 475), (91, 475, 1070, 523), (91, 523, 1076, 481), (91, 481, 1264, 901), (92, 536, 1087, 527), (92, 527, 1088, 537), (92, 537, 1092, 535), (92, 535, 1091, 536), (93, 792, 1210, 486), (93, 486, 1003, 530), (93, 530, 1086, 526), (93, 526, 1212, 792), (94, 793, 1209, 765), (94, 765, 1043, 528), (94, 528, 1087, 767), (94, 767, 1211, 793), (95, 530, 1003, 323), (95, 323, 977, 531), (95, 531, 1085, 524), (95, 524, 1086, 530), (96, 544, 1091, 535), (96, 535, 1092, 545), (96, 545, 1096, 543), (96, 543, 1095, 544), (97, 794, 1212, 526), (97, 526, 1086, 538), (97, 538, 1090, 534), (97, 534, 1214, 794), (98, 795, 1211, 767), (98, 767, 1087, 536), (98, 536, 1091, 769), (98, 769, 1213, 795), (99, 538, 1086, 524), (99, 524, 1085, 539), (99, 539, 1089, 532), (99, 532, 1090, 538), (100, 552, 1095, 543), (100, 543, 1096, 553), (100, 553, 1100, 551), (100, 551, 1099, 552), (101, 796, 1214, 534), (101, 534, 1090, 546), (101, 546, 1094, 542), (101, 542, 1216, 796), (102, 797, 1213, 769), (102, 769, 1091, 544), (102, 544, 1095, 771), (102, 771, 1215, 797), (103, 546, 1090, 532), (103, 532, 1089, 547), (103, 547, 1093, 540), (103, 540, 1094, 546), (104, 560, 1099, 551), (104, 551, 1100, 561), (104, 561, 1104, 559), (104, 559, 1103, 560), (105, 798, 1216, 542), (105, 542, 1094, 554), (105, 554, 1098, 550), (105, 550, 1218, 798), (106, 799, 1215, 771), (106, 771, 1095, 552), (106, 552, 1099, 773), (106, 773, 1217, 799), (107, 554, 1094, 540), (107, 540, 1093, 555), (107, 555, 1097, 548), (107, 548, 1098, 554), (108, 568, 1103, 559), (108, 559, 1104, 569), (108, 569, 1108, 567), (108, 567, 1107, 568), (109, 800, 1218, 550), (109, 550, 1098, 562), (109, 562, 1102, 558), (109, 558, 1220, 800), (110, 801, 1217, 773), (110, 773, 1099, 560), (110, 560, 1103, 775), (110, 775, 1219, 801), (111, 562, 1098, 548), (111, 548, 1097, 563), (111, 563, 1101, 556), (111, 556, 1102, 562), (112, 576, 1107, 567), (112, 567, 1108, 577), (112, 577, 1112, 575), (112, 575, 1111, 576), (113, 802, 1220, 558), (113, 558, 1102, 570), (113, 570, 1106, 566), (113, 566, 1222, 802), (114, 803, 1219, 775), (114, 775, 1103, 568), (114, 568, 1107, 777), (114, 777, 1221, 803), (115, 570, 1102, 556), (115, 556, 1101, 571), (115, 571, 1105, 564), (115, 564, 1106, 570), (116, 780, 1224, 804), (116, 804, 1223, 779), (116, 779, 1111, 575), (116, 575, 1112, 780), (117, 805, 1222, 566), (117, 566, 1106, 578), (117, 578, 1110, 574), (117, 574, 1224, 805), (118, 806, 1221, 777), (118, 777, 1107, 576), (118, 576, 1111, 779), (118, 779, 1223, 806), (119, 578, 1106, 564), (119, 564, 1105, 579), (119, 579, 1109, 572), (119, 572, 1110, 578), (120, 592, 1114, 583), (120, 583, 1116, 593), (120, 593, 1120, 591), (120, 591, 1118, 592), (121, 587, 1113, 492), (121, 492, 1087, 528), (121, 528, 1043, 587), (122, 847, 1238, 487), (122, 487, 1082, 586), (122, 586, 1115, 581), (122, 581, 1240, 847), (123, 848, 1225, 808), (123, 808, 1044, 584), (123, 584, 1114, 822), (123, 822, 1239, 848), (124, 600, 1118, 591), (124, 591, 1120, 601), (124, 601, 1124, 599), (124, 599, 1122, 600), (125, 594, 1115, 582), (125, 582, 1113, 595), (125, 595, 1117, 590), (125, 590, 1119, 594), (126, 849, 1240, 581), (126, 581, 1115, 594), (126, 594, 1119, 589), (126, 589, 1242, 849), (127, 850, 1239, 822), (127, 822, 1114, 592), (127, 592, 1118, 824), (127, 824, 1241, 850), (128, 608, 1122, 599), (128, 599, 1124, 609), (128, 609, 1128, 607), (128, 607, 1126, 608), (129, 602, 1119, 590), (129, 590, 1117, 603), (129, 603, 1121, 598), (129, 598, 1123, 602), (130, 851, 1242, 589), (130, 589, 1119, 602), (130, 602, 1123, 597), (130, 597, 1244, 851), (131, 852, 1241, 824), (131, 824, 1118, 600), (131, 600, 1122, 826), (131, 826, 1243, 852), (132, 616, 1126, 607), (132, 607, 1128, 617), (132, 617, 1132, 615), (132, 615, 1130, 616), (133, 610, 1123, 598), (133, 598, 1121, 611), (133, 611, 1125, 606), (133, 606, 1127, 610), (134, 853, 1244, 597), (134, 597, 1123, 610), (134, 610, 1127, 605), (134, 605, 1246, 853), (135, 854, 1243, 826), (135, 826, 1122, 608), (135, 608, 1126, 828), (135, 828, 1245, 854), (136, 624, 1130, 615), (136, 615, 1132, 625), (136, 625, 1136, 623), (136, 623, 1134, 624), (137, 618, 1127, 606), (137, 606, 1125, 619), (137, 619, 1129, 614), (137, 614, 1131, 618), (138, 855, 1246, 605), (138, 605, 1127, 618), (138, 618, 1131, 613), (138, 613, 1248, 855), (139, 856, 1245, 828), (139, 828, 1126, 616), (139, 616, 1130, 830), (139, 830, 1247, 856), (140, 632, 1134, 623), (140, 623, 1136, 633), (140, 633, 1140, 631), (140, 631, 1138, 632), (141, 626, 1131, 614), (141, 614, 1129, 627), (141, 627, 1133, 622), (141, 622, 1135, 626), (142, 857, 1248, 613), (142, 613, 1131, 626), (142, 626, 1135, 621), (142, 621, 1250, 857), (143, 858, 1247, 830), (143, 830, 1130, 624), (143, 624, 1134, 832), (143, 832, 1249, 858), (144, 835, 1252, 859), (144, 859, 1251, 834), (144, 834, 1138, 631), (144, 631, 1140, 835), (145, 634, 1135, 622), (145, 622, 1133, 635), (145, 635, 1137, 630), (145, 630, 1139, 634), (146, 860, 1250, 621), (146, 621, 1135, 634), (146, 634, 1139, 629), (146, 629, 1252, 860), (147, 861, 1249, 832), (147, 832, 1134, 632), (147, 632, 1138, 834), (147, 834, 1251, 861), (148, 648, 1142, 639), (148, 639, 1144, 649), (148, 649, 1148, 647), (148, 647, 1146, 648), (149, 902, 1266, 488), (149, 488, 1083, 642), (149, 642, 1143, 637), (149, 637, 1268, 902), (150, 903, 1253, 863), (150, 863, 1045, 640), (150, 640, 1142, 877), (150, 877, 1267, 903), (151, 656, 1146, 647), (151, 647, 1148, 657), (151, 657, 1152, 655), (151, 655, 1150, 656), (152, 650, 1143, 638), (152, 638, 1141, 651), (152, 651, 1145, 646), (152, 646, 1147, 650), (153, 904, 1268, 637), (153, 637, 1143, 650), (153, 650, 1147, 645), (153, 645, 1270, 904), (154, 905, 1267, 877), (154, 877, 1142, 648), (154, 648, 1146, 879), (154, 879, 1269, 905), (155, 664, 1150, 655), (155, 655, 1152, 665), (155, 665, 1156, 663), (155, 663, 1154, 664), (156, 658, 1147, 646), (156, 646, 1145, 659), (156, 659, 1149, 654), (156, 654, 1151, 658), (157, 906, 1270, 645), (157, 645, 1147, 658), (157, 658, 1151, 653), (157, 653, 1272, 906), (158, 907, 1269, 879), (158, 879, 1146, 656), (158, 656, 1150, 881), (158, 881, 1271, 907), (159, 672, 1154, 663), (159, 663, 1156, 673), (159, 673, 1160, 671), (159, 671, 1158, 672), (160, 666, 1151, 654), (160, 654, 1149, 667), (160, 667, 1153, 662), (160, 662, 1155, 666), (161, 908, 1272, 653), (161, 653, 1151, 666), (161, 666, 1155, 661), (161, 661, 1274, 908), (162, 909, 1271, 881), (162, 881, 1150, 664), (162, 664, 1154, 883), (162, 883, 1273, 909), (163, 680, 1158, 671), (163, 671, 1160, 681), (163, 681, 1164, 679), (163, 679, 1162, 680), (164, 674, 1155, 662), (164, 662, 1153, 675), (164, 675, 1157, 670), (164, 670, 1159, 674), (165, 910, 1274, 661), (165, 661, 1155, 674), (165, 674, 1159, 669), (165, 669, 1276, 910), (166, 911, 1273, 883), (166, 883, 1154, 672), (166, 672, 1158, 885), (166, 885, 1275, 911), (167, 688, 1162, 679), (167, 679, 1164, 689), (167, 689, 1168, 687), (167, 687, 1166, 688), (168, 682, 1159, 670), (168, 670, 1157, 683), (168, 683, 1161, 678), (168, 678, 1163, 682), (169, 912, 1276, 669), (169, 669, 1159, 682), (169, 682, 1163, 677), (169, 677, 1278, 912), (170, 913, 1275, 885), (170, 885, 1158, 680), (170, 680, 1162, 887), (170, 887, 1277, 913), (171, 890, 1280, 914), (171, 914, 1279, 889), (171, 889, 1166, 687), (171, 687, 1168, 890), (172, 690, 1163, 678), (172, 678, 1161, 691), (172, 691, 1165, 686), (172, 686, 1167, 690), (173, 915, 1278, 677), (173, 677, 1163, 690), (173, 690, 1167, 685), (173, 685, 1280, 915), (174, 916, 1277, 887), (174, 887, 1162, 688), (174, 688, 1166, 889), (174, 889, 1279, 916), (175, 704, 1172, 695), (175, 695, 1171, 705), (175, 705, 1175, 703), (175, 703, 1176, 704), (176, 957, 1282, 919), (176, 919, 1084, 696), (176, 696, 1172, 933), (176, 933, 1296, 957), (177, 958, 1281, 327), (177, 327, 978, 699), (177, 699, 1169, 693), (177, 693, 1295, 958), (178, 699, 978, 324), (178, 324, 1004, 698), (178, 698, 1170, 692), (178, 692, 1169, 699), (179, 712, 1176, 703), (179, 703, 1175, 713), (179, 713, 1179, 711), (179, 711, 1180, 712), (180, 959, 1296, 933), (180, 933, 1172, 704), (180, 704, 1176, 935), (180, 935, 1298, 959), (181, 960, 1295, 693), (181, 693, 1169, 707), (181, 707, 1173, 701), (181, 701, 1297, 960), (182, 707, 1169, 692), (182, 692, 1170, 706), (182, 706, 1174, 700), (182, 700, 1173, 707), (183, 720, 1180, 711), (183, 711, 1179, 721), (183, 721, 1183, 719), (183, 719, 1184, 720), (184, 961, 1298, 935), (184, 935, 1176, 712), (184, 712, 1180, 937), (184, 937, 1300, 961), (185, 962, 1297, 701), (185, 701, 1173, 715), (185, 715, 1177, 709), (185, 709, 1299, 962), (186, 715, 1173, 700), (186, 700, 1174, 714), (186, 714, 1178, 708), (186, 708, 1177, 715), (187, 728, 1184, 719), (187, 719, 1183, 729), (187, 729, 1187, 727), (187, 727, 1188, 728), (188, 963, 1300, 937), (188, 937, 1180, 720), (188, 720, 1184, 939), (188, 939, 1302, 963), (189, 964, 1299, 709), (189, 709, 1177, 723), (189, 723, 1181, 717), (189, 717, 1301, 964), (190, 723, 1177, 708), (190, 708, 1178, 722), (190, 722, 1182, 716), (190, 716, 1181, 723), (191, 736, 1188, 727), (191, 727, 1187, 737), (191, 737, 1191, 735), (191, 735, 1192, 736), (192, 965, 1302, 939), (192, 939, 1184, 728), (192, 728, 1188, 941), (192, 941, 1304, 965), (193, 966, 1301, 717), (193, 717, 1181, 731), (193, 731, 1185, 725), (193, 725, 1303, 966), (194, 731, 1181, 716), (194, 716, 1182, 730), (194, 730, 1186, 724), (194, 724, 1185, 731), (195, 744, 1192, 735), (195, 735, 1191, 745), (195, 745, 1195, 743), (195, 743, 1196, 744), (196, 967, 1304, 941), (196, 941, 1188, 736), (196, 736, 1192, 943), (196, 943, 1306, 967), (197, 968, 1303, 725), (197, 725, 1185, 739), (197, 739, 1189, 733), (197, 733, 1305, 968), (198, 739, 1185, 724), (198, 724, 1186, 738), (198, 738, 1190, 732), (198, 732, 1189, 739), (199, 742, 1308, 969), (199, 969, 1307, 741), (199, 741, 1193, 740), (199, 740, 1194, 742), (200, 970, 1306, 943), (200, 943, 1192, 744), (200, 744, 1196, 945), (200, 945, 1308, 970), (201, 971, 1305, 733), (201, 733, 1189, 747), (201, 747, 1193, 741), (201, 741, 1307, 971), (202, 747, 1189, 732), (202, 732, 1190, 746), (202, 746, 1194, 740), (202, 740, 1193, 747), (203, 919, 1282, 972), (203, 972, 1285, 922), (203, 922, 1052, 748), (203, 748, 1084, 919), (204, 458, 1228, 862), (204, 862, 1238, 821), (204, 821, 1083, 751), (204, 751, 1053, 458), (205, 755, 1199, 807), (205, 807, 1210, 766), (205, 766, 1082, 750), (205, 750, 1054, 755), (206, 457, 1256, 917), (206, 917, 1266, 876), (206, 876, 1084, 748), (206, 748, 1052, 457), (207, 375, 1010, 389), (207, 389, 1008, 387), (207, 387, 1006, 386), (207, 386, 1003, 752), (207, 752, 984, 375), (208, 390, 1009, 374), (208, 374, 983, 749), (208, 749, 1004, 385), (208, 385, 1005, 388), (208, 388, 1007, 390), (209, 496, 1048, 753), (209, 753, 1197, 781), (209, 781, 1198, 754), (209, 754, 1051, 496), (210, 499, 1051, 754), (210, 754, 1198, 782), (210, 782, 1200, 756), (210, 756, 1057, 499), (211, 502, 1057, 756), (211, 756, 1200, 783), (211, 783, 1202, 758), (211, 758, 1063, 502), (212, 505, 1063, 758), (212, 758, 1202, 784), (212, 784, 1204, 760), (212, 760, 1069, 505), (213, 511, 1069, 760), (213, 760, 1204, 785), (213, 785, 1206, 762), (213, 762, 1075, 511), (214, 517, 1075, 762), (214, 762, 1206, 786), (214, 786, 1208, 764), (214, 764, 1081, 517), (215, 447, 977, 328), (215, 328, 980, 330), (215, 330, 1197, 787), (215, 787, 1209, 447), (216, 348, 984, 336), (216, 336, 1199, 788), (216, 788, 1201, 342), (216, 342, 988, 348), (217, 356, 988, 342), (217, 342, 1201, 789), (217, 789, 1203, 350), (217, 350, 992, 356), (218, 364, 992, 350), (218, 350, 1203, 790), (218, 790, 1205, 358), (218, 358, 996, 364), (219, 372, 996, 358), (219, 358, 1205, 791), (219, 791, 1207, 366), (219, 366, 1000, 372), (220, 529, 1082, 766), (220, 766, 1210, 792), (220, 792, 1212, 768), (220, 768, 1088, 529), (221, 531, 977, 447), (221, 447, 1209, 793), (221, 793, 1211, 525), (221, 525, 1085, 531), (222, 537, 1088, 768), (222, 768, 1212, 794), (222, 794, 1214, 770), (222, 770, 1092, 537), (223, 539, 1085, 525), (223, 525, 1211, 795), (223, 795, 1213, 533), (223, 533, 1089, 539), (224, 545, 1092, 770), (224, 770, 1214, 796), (224, 796, 1216, 772), (224, 772, 1096, 545), (225, 547, 1089, 533), (225, 533, 1213, 797), (225, 797, 1215, 541), (225, 541, 1093, 547), (226, 553, 1096, 772), (226, 772, 1216, 798), (226, 798, 1218, 774), (226, 774, 1100, 553), (227, 555, 1093, 541), (227, 541, 1215, 799), (227, 799, 1217, 549), (227, 549, 1097, 555), (228, 561, 1100, 774), (228, 774, 1218, 800), (228, 800, 1220, 776), (228, 776, 1104, 561), (229, 563, 1097, 549), (229, 549, 1217, 801), (229, 801, 1219, 557), (229, 557, 1101, 563), (230, 569, 1104, 776), (230, 776, 1220, 802), (230, 802, 1222, 778), (230, 778, 1108, 569), (231, 571, 1101, 557), (231, 557, 1219, 803), (231, 803, 1221, 565), (231, 565, 1105, 571), (232, 574, 1110, 572), (232, 572, 1109, 573), (232, 573, 1223, 804), (232, 804, 1224, 574), (233, 577, 1108, 778), (233, 778, 1222, 805), (233, 805, 1224, 780), (233, 780, 1112, 577), (234, 579, 1105, 565), (234, 565, 1221, 806), (234, 806, 1223, 573), (234, 573, 1109, 579), (235, 336, 984, 752), (235, 752, 1003, 486), (235, 486, 1210, 807), (235, 807, 1199, 336), (236, 448, 1043, 489), (236, 489, 1048, 809), (236, 809, 1226, 836), (236, 836, 1225, 448), (237, 495, 1047, 452), (237, 452, 1226, 837), (237, 837, 1227, 455), (237, 455, 1050, 495), (238, 498, 1050, 455), (238, 455, 1227, 838), (238, 838, 1229, 461), (238, 461, 1056, 498), (239, 501, 1056, 461), (239, 461, 1229, 839), (239, 839, 1231, 467), (239, 467, 1062, 501), (240, 504, 1062, 467), (240, 467, 1231, 840), (240, 840, 1233, 473), (240, 473, 1068, 504), (241, 506, 1054, 811), (241, 811, 1228, 841), (241, 841, 1230, 813), (241, 813, 1060, 506), (242, 510, 1068, 473), (242, 473, 1233, 842), (242, 842, 1235, 479), (242, 479, 1074, 510), (243, 512, 1060, 813), (243, 813, 1230, 843), (243, 843, 1232, 815), (243, 815, 1066, 512), (244, 516, 1074, 479), (244, 479, 1235, 844), (244, 844, 1237, 485), (244, 485, 1080, 516), (245, 518, 1066, 815), (245, 815, 1232, 845), (245, 845, 1234, 817), (245, 817, 1072, 518), (246, 521, 1072, 817), (246, 817, 1234, 846), (246, 846, 1236, 819), (246, 819, 1078, 521), (247, 585, 1083, 821), (247, 821, 1238, 847), (247, 847, 1240, 823), (247, 823, 1116, 585), (248, 587, 1043, 448), (248, 448, 1225, 848), (248, 848, 1239, 580), (248, 580, 1113, 587), (249, 593, 1116, 823), (249, 823, 1240, 849), (249, 849, 1242, 825), (249, 825, 1120, 593), (250, 595, 1113, 580), (250, 580, 1239, 850), (250, 850, 1241, 588), (250, 588, 1117, 595), (251, 601, 1120, 825), (251, 825, 1242, 851), (251, 851, 1244, 827), (251, 827, 1124, 601), (252, 603, 1117, 588), (252, 588, 1241, 852), (252, 852, 1243, 596), (252, 596, 1121, 603), (253, 609, 1124, 827), (253, 827, 1244, 853), (253, 853, 1246, 829), (253, 829, 1128, 609), (254, 611, 1121, 596), (254, 596, 1243, 854), (254, 854, 1245, 604), (254, 604, 1125, 611), (255, 617, 1128, 829), (255, 829, 1246, 855), (255, 855, 1248, 831), (255, 831, 1132, 617), (256, 619, 1125, 604), (256, 604, 1245, 856), (256, 856, 1247, 612), (256, 612, 1129, 619), (257, 625, 1132, 831), (257, 831, 1248, 857), (257, 857, 1250, 833), (257, 833, 1136, 625), (258, 627, 1129, 612), (258, 612, 1247, 858), (258, 858, 1249, 620), (258, 620, 1133, 627), (259, 629, 1139, 630), (259, 630, 1137, 628), (259, 628, 1251, 859), (259, 859, 1252, 629), (260, 633, 1136, 833), (260, 833, 1250, 860), (260, 860, 1252, 835), (260, 835, 1140, 633), (261, 635, 1133, 620), (261, 620, 1249, 861), (261, 861, 1251, 628), (261, 628, 1137, 635), (262, 811, 1054, 750), (262, 750, 1082, 487), (262, 487, 1238, 862), (262, 862, 1228, 811), (263, 449, 1044, 490), (263, 490, 1047, 864), (263, 864, 1254, 891), (263, 891, 1253, 449), (264, 494, 1046, 451), (264, 451, 1254, 892), (264, 892, 1255, 454), (264, 454, 1049, 494), (265, 497, 1049, 454), (265, 454, 1255, 893), (265, 893, 1257, 460), (265, 460, 1055, 497), (266, 500, 1055, 460), (266, 460, 1257, 894), (266, 894, 1259, 466), (266, 466, 1061, 500), (267, 503, 1061, 466), (267, 466, 1259, 895), (267, 895, 1261, 472), (267, 472, 1067, 503), (268, 507, 1053, 866), (268, 866, 1256, 896), (268, 896, 1258, 868), (268, 868, 1059, 507), (269, 509, 1067, 472), (269, 472, 1261, 897), (269, 897, 1263, 478), (269, 478, 1073, 509), (270, 513, 1059, 868), (270, 868, 1258, 898), (270, 898, 1260, 870), (270, 870, 1065, 513), (271, 515, 1073, 478), (271, 478, 1263, 899), (271, 899, 1265, 484), (271, 484, 1079, 515), (272, 519, 1065, 870), (272, 870, 1260, 900), (272, 900, 1262, 872), (272, 872, 1071, 519), (273, 522, 1071, 872), (273, 872, 1262, 901), (273, 901, 1264, 874), (273, 874, 1077, 522), (274, 641, 1084, 876), (274, 876, 1266, 902), (274, 902, 1268, 878), (274, 878, 1144, 641), (275, 643, 1044, 449), (275, 449, 1253, 903), (275, 903, 1267, 636), (275, 636, 1141, 643), (276, 649, 1144, 878), (276, 878, 1268, 904), (276, 904, 1270, 880), (276, 880, 1148, 649), (277, 651, 1141, 636), (277, 636, 1267, 905), (277, 905, 1269, 644), (277, 644, 1145, 651), (278, 657, 1148, 880), (278, 880, 1270, 906), (278, 906, 1272, 882), (278, 882, 1152, 657), (279, 659, 1145, 644), (279, 644, 1269, 907), (279, 907, 1271, 652), (279, 652, 1149, 659), (280, 665, 1152, 882), (280, 882, 1272, 908), (280, 908, 1274, 884), (280, 884, 1156, 665), (281, 667, 1149, 652), (281, 652, 1271, 909), (281, 909, 1273, 660), (281, 660, 1153, 667), (282, 673, 1156, 884), (282, 884, 1274, 910), (282, 910, 1276, 886), (282, 886, 1160, 673), (283, 675, 1153, 660), (283, 660, 1273, 911), (283, 911, 1275, 668), (283, 668, 1157, 675), (284, 681, 1160, 886), (284, 886, 1276, 912), (284, 912, 1278, 888), (284, 888, 1164, 681), (285, 683, 1157, 668), (285, 668, 1275, 913), (285, 913, 1277, 676), (285, 676, 1161, 683), (286, 685, 1167, 686), (286, 686, 1165, 684), (286, 684, 1279, 914), (286, 914, 1280, 685), (287, 689, 1164, 888), (287, 888, 1278, 915), (287, 915, 1280, 890), (287, 890, 1168, 689), (288, 691, 1161, 676), (288, 676, 1277, 916), (288, 916, 1279, 684), (288, 684, 1165, 691), (289, 866, 1053, 751), (289, 751, 1083, 488), (289, 488, 1266, 917), (289, 917, 1256, 866), (290, 918, 1045, 491), (290, 491, 1046, 920), (290, 920, 1283, 946), (290, 946, 1281, 918), (291, 508, 1052, 922), (291, 922, 1285, 947), (291, 947, 1287, 924), (291, 924, 1058, 508), (292, 514, 1058, 924), (292, 924, 1287, 948), (292, 948, 1289, 926), (292, 926, 1064, 514), (293, 520, 1064, 926), (293, 926, 1289, 949), (293, 949, 1291, 928), (293, 928, 1070, 520), (294, 523, 1070, 928), (294, 928, 1291, 950), (294, 950, 1293, 930), (294, 930, 1076, 523), (295, 334, 979, 450), (295, 450, 1283, 951), (295, 951, 1284, 453), (295, 453, 981, 334), (296, 340, 981, 453), (296, 453, 1284, 952), (296, 952, 1286, 459), (296, 459, 985, 340), (297, 346, 985, 459), (297, 459, 1286, 953), (297, 953, 1288, 465), (297, 465, 989, 346), (298, 354, 989, 465), (298, 465, 1288, 954), (298, 954, 1290, 471), (298, 471, 993, 354), (299, 362, 993, 471), (299, 471, 1290, 955), (299, 955, 1292, 477), (299, 477, 997, 362), (300, 370, 997, 477), (300, 477, 1292, 956), (300, 956, 1294, 483), (300, 483, 1001, 370), (301, 698, 1004, 384), (301, 384, 1282, 957), (301, 957, 1296, 694), (301, 694, 1170, 698), (302, 697, 1045, 918), (302, 918, 1281, 958), (302, 958, 1295, 932), (302, 932, 1171, 697), (303, 706, 1170, 694), (303, 694, 1296, 959), (303, 959, 1298, 702), (303, 702, 1174, 706), (304, 705, 1171, 932), (304, 932, 1295, 960), (304, 960, 1297, 934), (304, 934, 1175, 705), (305, 714, 1174, 702), (305, 702, 1298, 961), (305, 961, 1300, 710), (305, 710, 1178, 714), (306, 713, 1175, 934), (306, 934, 1297, 962), (306, 962, 1299, 936), (306, 936, 1179, 713), (307, 722, 1178, 710), (307, 710, 1300, 963), (307, 963, 1302, 718), (307, 718, 1182, 722), (308, 721, 1179, 936), (308, 936, 1299, 964), (308, 964, 1301, 938), (308, 938, 1183, 721), (309, 730, 1182, 718), (309, 718, 1302, 965), (309, 965, 1304, 726), (309, 726, 1186, 730), (310, 729, 1183, 938), (310, 938, 1301, 966), (310, 966, 1303, 940), (310, 940, 1187, 729), (311, 738, 1186, 726), (311, 726, 1304, 967), (311, 967, 1306, 734), (311, 734, 1190, 738), (312, 737, 1187, 940), (312, 940, 1303, 968), (312, 968, 1305, 942), (312, 942, 1191, 737), (313, 945, 1196, 743), (313, 743, 1195, 944), (313, 944, 1307, 969), (313, 969, 1308, 945), (314, 746, 1190, 734), (314, 734, 1306, 970), (314, 970, 1308, 742), (314, 742, 1194, 746), (315, 745, 1191, 942), (315, 942, 1305, 971), (315, 971, 1307, 944), (315, 944, 1195, 745), (316, 384, 1004, 749), (316, 749, 983, 456), (316, 456, 1285, 972), (316, 972, 1282, 384), (317, 641, 1144, 973), (317, 973, 1172, 696), (317, 696, 1084, 641), (318, 697, 1171, 974), (318, 974, 1142, 640), (318, 640, 1045, 697), (319, 492, 1113, 582), (319, 582, 1115, 493), (319, 493, 1088, 527), (319, 527, 1087, 492), (320, 642, 1083, 585), (320, 585, 1116, 975), (320, 975, 1143, 642), (321, 584, 1044, 643), (321, 643, 1141, 976), (321, 976, 1114, 584), (322, 975, 1116, 583), (322, 583, 1114, 976), (322, 976, 1141, 638), (322, 638, 1143, 975)])
me_cube.polygons.foreach_set('use_smooth', [True] * 1288)
me_cube.polygons.foreach_set('material_index', [0, 0, 0, 0, 0, 0, 0, 0, 0, 0, 0, 0, 0, 0, 0, 0, 0, 0, 0, 0, 0, 0, 0, 0, 0, 0, 0, 0, 0, 0, 0, 0, 0, 0, 0, 0, 0, 0, 0, 0, 0, 0, 0, 0, 0, 0, 0, 0, 0, 0, 0, 0, 0, 0, 0, 0, 0, 0, 0, 0, 0, 0, 0, 0, 0, 0, 0, 0, 0, 0, 0, 0, 0, 0, 0, 0, 0, 0, 0, 0, 0, 0, 0, 0, 0, 0, 0, 0, 0, 0, 0, 0, 0, 0, 0, 0, 0, 0, 0, 0, 0, 0, 0, 0, 0, 0, 0, 0, 0, 0, 0, 0, 0, 0, 0, 0, 0, 0, 0, 0, 0, 0, 0, 0, 0, 0, 0, 0, 0, 0, 0, 0, 0, 0, 0, 0, 0, 0, 0, 0, 0, 0, 0, 0, 0, 0, 0, 0, 0, 0, 0, 0, 0, 0, 0, 0, 0, 0, 0, 0, 0, 0, 0, 0, 0, 0, 0, 0, 0, 0, 0, 0, 0, 0, 0, 0, 0, 0, 0, 0, 0, 0, 0, 0, 0, 0, 0, 0, 0, 0, 0, 0, 0, 0, 0, 0, 0, 0, 0, 0, 0, 0, 0, 0, 0, 0, 1, 1, 0, 0, 0, 0, 0, 0, 0, 0, 0, 0, 0, 0, 1, 1, 0, 0, 0, 0, 0, 0, 0, 0, 0, 0, 0, 0, 0, 0, 0, 0, 0, 0, 0, 0, 0, 0, 0, 0, 0, 0, 0, 0, 0, 0, 0, 0, 0, 0, 0, 0, 0, 0, 0, 0, 0, 0, 0, 0, 0, 0, 0, 0, 0, 0, 0, 0, 0, 0, 0, 0, 0, 0, 0, 0, 0, 0, 0, 0, 0, 0, 0, 0, 0, 0, 0, 0, 0, 0, 0, 0, 0, 0, 0, 0, 0, 0, 0, 0, 0, 0, 0, 0, 0, 0, 0, 0, 0, 0, 0, 0, 0, 0, 0, 0, 0, 0, 0, 0, 0, 0, 0, 0, 0, 0, 0, 0, 0, 0, 0, 0, 0, 0, 0, 0, 0, 0, 0, 0, 0, 0, 0, 0, 0, 0, 0, 0, 0, 0, 0, 0, 0, 0, 0, 0, 0, 0, 0, 0, 0, 0, 0, 0, 0, 0, 0, 0, 0, 0, 0, 0, 0, 0, 0, 0, 0, 0, 0, 0, 0, 0, 0, 0, 0, 0, 0, 0, 0, 0, 0, 0, 0, 0, 0, 0, 0, 0, 0, 0, 0, 0, 0, 0, 0, 0, 0, 0, 0, 0, 0, 0, 0, 0, 0, 0, 0, 0, 0, 0, 0, 0, 0, 0, 0, 0, 0, 0, 0, 0, 0, 0, 0, 0, 0, 0, 0, 0, 0, 0, 0, 0, 0, 0, 0, 0, 0, 0, 0, 0, 0, 0, 1, 0, 0, 0, 0, 0, 0, 0, 0, 0, 0, 0, 0, 1, 0, 0, 0, 0, 0, 0, 0, 0, 0, 0, 0, 0, 0, 0, 0, 0, 0, 0, 0, 0, 0, 0, 0, 0, 0, 0, 0, 0, 0, 0, 0, 0, 0, 0, 0, 0, 0, 0, 0, 0, 0, 0, 0, 0, 0, 0, 0, 0, 0, 0, 0, 0, 0, 0, 0, 0, 0, 0, 0, 0, 0, 0, 0, 0, 0, 0, 0, 0, 0, 0, 0, 0, 0, 0, 0, 0, 0, 0, 0, 0, 0, 0, 0, 0, 0, 0, 0, 0, 0, 0, 0, 0, 0, 0, 0, 0, 0, 0, 0, 0, 0, 0, 0, 0, 0, 0, 0, 0, 0, 0, 0, 0, 0, 0, 1, 0, 0, 1, 0, 0, 0, 0, 0, 0, 0, 0, 0, 0, 0, 0, 0, 0, 0, 0, 0, 0, 0, 0, 0, 0, 0, 0, 0, 0, 0, 0, 0, 0, 0, 0, 0, 0, 0, 0, 0, 0, 0, 0, 0, 0, 0, 0, 0, 0, 0, 0, 0, 0, 0, 0, 0, 0, 0, 0, 0, 0, 0, 0, 0, 0, 0, 0, 0, 0, 0, 0, 0, 0, 0, 0, 0, 0, 0, 0, 0, 0, 0, 0, 0, 0, 0, 0, 0, 0, 0, 0, 0, 0, 0, 1, 0, 0, 0, 0, 0, 0, 0, 0, 0, 0, 0, 0, 1, 0, 0, 0, 0, 0, 0, 0, 0, 0, 0, 0, 0, 0, 0, 0, 0, 0, 0, 0, 0, 0, 0, 0, 0, 0, 0, 0, 0, 0, 0, 0, 0, 0, 0, 0, 0, 0, 0, 0, 0, 0, 0, 0, 0, 0, 0, 0, 0, 0, 0, 0, 0, 0, 0, 0, 0, 0, 0, 0, 0, 0, 0, 0, 0, 0, 0, 0, 0, 0, 0, 0, 0, 0, 0, 0, 0, 0, 0, 0, 0, 0, 0, 0, 0, 0, 0, 0, 0, 0, 0, 0, 0, 0, 0, 1, 0, 0, 0, 0, 0, 0, 0, 0, 0, 0, 0, 0, 1, 0, 0, 0, 0, 0, 0, 0, 0, 0, 0, 0, 0, 0, 0, 0, 0, 0, 0, 0, 0, 0, 0, 0, 0, 0, 0, 0, 0, 0, 0, 0, 0, 0, 0, 0, 0, 0, 0, 0, 0, 0, 0, 0, 0, 0, 0, 0, 0, 0, 0, 0, 0, 0, 0, 0, 0, 0, 0, 0, 0, 0, 0, 0, 0, 0, 0, 0, 0, 0, 0, 0, 0, 0, 0, 0, 0, 0, 0, 0, 0, 0, 0, 0, 0, 0, 0, 0, 0, 0, 0, 0, 0, 0, 0, 0, 0, 0, 0, 0, 0, 0, 0, 0, 0, 0, 0, 0, 0, 0, 0, 0, 0, 0, 0, 0, 0, 0, 0, 0, 0, 0, 0, 0, 1, 0, 0, 0, 0, 0, 0, 0, 0, 0, 0, 1, 0, 0, 0, 0, 0, 0, 0, 0, 0, 0, 0, 0, 0, 0, 0, 0, 0, 0, 0, 0, 0, 0, 0, 0, 0, 0, 0, 0, 0, 0, 0, 0, 0, 0, 0, 0, 0, 0, 0, 0, 0, 0, 0, 0, 0, 0, 0, 0, 0, 0, 0, 0, 0, 0, 0, 0, 0, 0, 0, 0, 0, 0, 0, 0, 0, 0, 0, 0, 0, 0, 0, 0, 0, 0, 0, 0, 0, 0, 0, 0, 0, 0, 0, 0, 0, 0, 0, 0, 0, 0, 0, 0, 0, 0, 0, 0, 0, 0, 0, 0, 0, 0, 0, 0, 0, 0, 0, 1, 1, 0, 0, 0, 0, 0, 0, 0, 0, 0, 0, 0, 0, 0, 0, 0, 0, 0, 0, 0, 0, 0, 0, 0, 0, 0, 0, 0, 0, 0, 0, 0, 0, 0, 0, 0, 0, 0, 0, 0, 0, 0, 0, 0, 0, 0, 0, 0, 0, 0, 0, 0, 0, 0, 0, 0, 0, 0, 0, 0, 0, 0, 0, 0, 0, 0, 0, 0, 0, 0, 0, 0, 0, 0, 0, 0, 0, 0, 0, 0, 0, 0, 0, 0, 0, 0, 0, 0, 0, 0, 0, 0, 0, 0, 0, 0, 1, 0, 0, 0, 0, 0, 0, 0, 0, 0, 0, 1, 0, 0, 0, 0, 0, 0, 0, 0, 0, 0, 0, 0, 0, 0, 0, 0, 0, 0, 0, 0, 0, 0, 0, 0, 0, 0, 0, 0, 0, 0, 0, 0, 0, 0, 0, 0, 0, 0, 0, 0, 0, 0, 0, 0, 0, 0, 0, 0, 0, 0, 0, 0, 0, 0, 0, 0, 0, 0, 0, 0, 0, 0, 0, 0, 0, 0, 0, 0, 0, 0, 0, 0, 0, 0, 0, 0, 0, 0, 0, 0, 0, 0, 0, 0, 0, 0, 0, 0, 0, 0, 0, 0, 0, 0, 0, 0, 1, 0, 0, 0, 0, 0, 0, 0, 0, 0, 0, 1, 0, 0, 0, 0, 0, 0, 0, 0, 0, 0, 0, 0, 0, 0, 0, 0, 0, 0, 0, 0, 0, 0, 0, 0, 0, 0])
me_cube.materials.append(mat_material_001)
me_cube.materials.append(mat_material_002)
me_cube.use_remesh_preserve_volume = False
me_cube.use_remesh_preserve_attributes = False
me_cube.use_mirror_vertex_groups = False
me_cube.update()

# ---- objects
ob_lamp_001 = bpy.data.objects.new('Lamp.001', light_lamp_001)
ob_cube = bpy.data.objects.new('Cube', me_cube)
ob_lamp = bpy.data.objects.new('Lamp', light_lamp)
ob_camera = bpy.data.objects.new('Camera', cam_camera)

# ---- transforms, parenting, visibility, modifiers, constraints
ob_lamp_001.location = (-10.7, -0.9325, 2.276)
ob_lamp_001.rotation_euler = (0.6503, 0.05522, 1.866)
ob_lamp_001.lock_rotations_4d = False
ob_lamp_001.empty_display_type = 'ARROWS'
ob_lamp_001.color = (0.0, 0.0, 0.0, 0.0)
ob_lamp_001.lineart.crease_threshold = 0.0
ob_cube.location = (0.0, 0.0, 0.0)
ob_cube.lock_rotations_4d = False
ob_cube.empty_display_type = 'ARROWS'
ob_cube.lineart.crease_threshold = 0.0
ob_lamp.location = (5.608, -5.685, 3.593)
ob_lamp.rotation_euler = (0.6503, 0.05522, 1.866)
ob_lamp.lock_rotations_4d = False
ob_lamp.empty_display_type = 'ARROWS'
ob_lamp.color = (0.0, 0.0, 0.0, 0.0)
ob_lamp.lineart.crease_threshold = 0.0
ob_camera.location = (7.481, -6.508, 5.344)
ob_camera.rotation_euler = (1.109, 0.01082, 0.8149)
ob_camera.lock_rotations_4d = False
ob_camera.empty_display_type = 'ARROWS'
ob_camera.color = (0.0, 0.0, 0.0, 0.0)
ob_camera.display_type = 'WIRE'
ob_camera.lineart.crease_threshold = 0.0

# ---- collection membership
col_collection_1.objects.link(ob_lamp_001)
col_collection_1.objects.link(ob_cube)
col_collection_1.objects.link(ob_lamp)
col_collection_1.objects.link(ob_camera)

# ---- scene / render settings (as saved in the file)
scene.camera = ob_camera
scene.frame_start = 1; scene.frame_end = 250; scene.frame_set(1)
scene.render.engine = 'BLENDER_EEVEE_NEXT'
scene.render.resolution_percentage = 50
scene.render.dither_intensity = 0.0
scene.cycles.use_denoising = False
scene.cycles.samples = 10
scene.cycles.sampling_pattern = 'TABULATED_SOBOL'
scene.cycles.light_sampling_threshold = 0.0
scene.cycles.use_adaptive_sampling = False
scene.cycles.use_light_tree = False
scene.cycles.blur_glossy = 0.0
scene.cycles.volume_bounces = 1
scene.cycles.pixel_filter_type = 'GAUSSIAN'
scene.cycles.sample_clamp_indirect = 0.0
scene.view_settings.view_transform = 'Standard'
bpy.context.view_layer.update()

